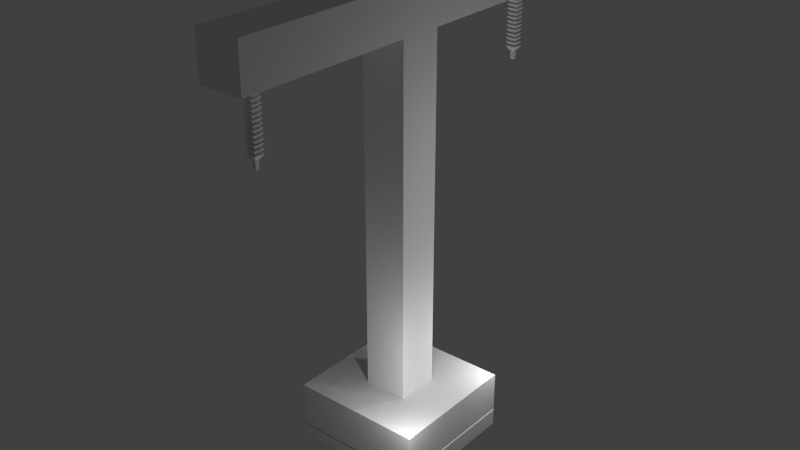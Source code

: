 # Source: CompleteTower.blend  (saved by Blender 2.78.0; exported with 4.5.12 LTS)
import bpy
from mathutils import Matrix  # noqa: F401  (used for matrix-valued properties, if any)

bpy.ops.wm.read_factory_settings(use_empty=True)
scene = bpy.context.scene
scene.name = 'Scene'

# ---- collections
col_collection_1 = bpy.data.collections.new('Collection 1'); scene.collection.children.link(col_collection_1)

# ---- materials (node trees are filled in below, after node groups)
mat_material = bpy.data.materials.new('Material')
mat_material.alpha_threshold = 0.0
mat_material.use_transparent_shadow = False
mat_material.roughness = 0.5
mat_material.line_color = (0.0, 0.0, 0.0, 1.0)
mat_material_003 = bpy.data.materials.new('Material.003')
mat_material_003.alpha_threshold = 0.0
mat_material_003.use_transparent_shadow = False
mat_material_003.roughness = 0.5
mat_material_006 = bpy.data.materials.new('Material.006')
mat_material_006.alpha_threshold = 0.0
mat_material_006.use_transparent_shadow = False
mat_material_006.roughness = 0.5
mat_material_002 = bpy.data.materials.new('Material.002')
mat_material_002.alpha_threshold = 0.0
mat_material_002.use_transparent_shadow = False
mat_material_002.roughness = 0.5
mat_material_001 = bpy.data.materials.new('Material.001')
mat_material_001.alpha_threshold = 0.0
mat_material_001.use_transparent_shadow = False
mat_material_001.roughness = 0.5

# ---- material node trees

# ---- world
world_world = bpy.data.worlds.new('World'); scene.world = world_world
world_world.color = (0.05088, 0.05088, 0.05088)
world_world.use_sun_shadow = False
world_world.sun_shadow_jitter_overblur = 0.0
world_world.cycles.sampling_method = 'NONE'
world_world.cycles.sample_map_resolution = 256

# ---- lights
light_lamp = bpy.data.lights.new('Lamp', 'POINT')
light_lamp.transmission_factor = 0.0
light_lamp.cutoff_distance = 30.0
light_lamp.energy = 100.0
light_lamp.shadow_buffer_clip_start = 1.001
light_lamp.shadow_soft_size = 0.1
light_lamp.shadow_maximum_resolution = 0.006
light_lamp.use_absolute_resolution = True
light_lamp.cycles.use_multiple_importance_sampling = False
light_point_002 = bpy.data.lights.new('Point.002', 'POINT')
light_point_002.transmission_factor = 0.0
light_point_002.energy = 100.0
light_point_002.shadow_buffer_clip_start = 0.5
light_point_002.shadow_soft_size = 0.1
light_point_002.shadow_maximum_resolution = 0.006
light_point_002.use_absolute_resolution = True
light_point_002.cycles.use_multiple_importance_sampling = False
light_point_001 = bpy.data.lights.new('Point.001', 'POINT')
light_point_001.transmission_factor = 0.0
light_point_001.energy = 100.0
light_point_001.shadow_buffer_clip_start = 0.5
light_point_001.shadow_soft_size = 0.1
light_point_001.shadow_maximum_resolution = 0.006
light_point_001.use_absolute_resolution = True
light_point_001.cycles.use_multiple_importance_sampling = False
light_point = bpy.data.lights.new('Point', 'POINT')
light_point.transmission_factor = 0.0
light_point.energy = 100.0
light_point.shadow_buffer_clip_start = 0.5
light_point.shadow_soft_size = 0.1
light_point.shadow_maximum_resolution = 0.006
light_point.use_absolute_resolution = True
light_point.cycles.use_multiple_importance_sampling = False

# ---- meshes
me_cube_033 = bpy.data.meshes.new('Cube.033')
me_cube_033.from_pydata([(0.5, 0.5, 0.0), (0.5, -0.5, 0.0), (-0.5, -0.5, 0.0), (-0.5, 0.5, 0.0), (0.5, 0.5, 1.0), (0.5, -0.5, 1.0), (-0.5, -0.5, 1.0), (-0.5, 0.5, 1.0)], [], [(0, 1, 2, 3), (4, 7, 6, 5), (0, 4, 5, 1), (1, 5, 6, 2), (2, 6, 7, 3), (4, 0, 3, 7)])
me_cube_033.materials.append(mat_material)
me_cube_033.use_remesh_preserve_volume = False
me_cube_033.use_remesh_preserve_attributes = False
me_cube_033.use_mirror_vertex_groups = False
me_cube_033.update()
me_cube_032 = bpy.data.meshes.new('Cube.032')
me_cube_032.from_pydata([(0.5, 0.5, 0.0), (0.5, -0.5, 0.0), (-0.5, -0.5, 0.0), (-0.5, 0.5, 0.0), (0.5, 0.5, 1.0), (0.5, -0.5, 1.0), (-0.5, -0.5, 1.0), (-0.5, 0.5, 1.0)], [], [(0, 1, 2, 3), (4, 7, 6, 5), (0, 4, 5, 1), (1, 5, 6, 2), (2, 6, 7, 3), (4, 0, 3, 7)])
me_cube_032.materials.append(mat_material)
me_cube_032.use_remesh_preserve_volume = False
me_cube_032.use_remesh_preserve_attributes = False
me_cube_032.use_mirror_vertex_groups = False
me_cube_032.update()
me_cube_031 = bpy.data.meshes.new('Cube.031')
me_cube_031.from_pydata([(0.5, 0.5, 0.0), (0.5, -0.5, 0.0), (-0.5, -0.5, 0.0), (-0.5, 0.5, 0.0), (0.5, 0.5, 1.0), (0.5, -0.5, 1.0), (-0.5, -0.5, 1.0), (-0.5, 0.5, 1.0)], [], [(0, 1, 2, 3), (4, 7, 6, 5), (0, 4, 5, 1), (1, 5, 6, 2), (2, 6, 7, 3), (4, 0, 3, 7)])
me_cube_031.materials.append(mat_material)
me_cube_031.use_remesh_preserve_volume = False
me_cube_031.use_remesh_preserve_attributes = False
me_cube_031.use_mirror_vertex_groups = False
me_cube_031.update()
me_cube_030 = bpy.data.meshes.new('Cube.030')
me_cube_030.from_pydata([(0.5, 0.5, 0.0), (0.5, -0.5, 0.0), (-0.5, -0.5, 0.0), (-0.5, 0.5, 0.0), (0.5, 0.5, 1.0), (0.5, -0.5, 1.0), (-0.5, -0.5, 1.0), (-0.5, 0.5, 1.0)], [], [(0, 1, 2, 3), (4, 7, 6, 5), (0, 4, 5, 1), (1, 5, 6, 2), (2, 6, 7, 3), (4, 0, 3, 7)])
me_cube_030.materials.append(mat_material)
me_cube_030.use_remesh_preserve_volume = False
me_cube_030.use_remesh_preserve_attributes = False
me_cube_030.use_mirror_vertex_groups = False
me_cube_030.update()
me_cube_029 = bpy.data.meshes.new('Cube.029')
me_cube_029.from_pydata([(0.5, 0.5, 0.0), (0.5, -0.5, 0.0), (-0.5, -0.5, 0.0), (-0.5, 0.5, 0.0), (0.5, 0.5, 1.0), (0.5, -0.5, 1.0), (-0.5, -0.5, 1.0), (-0.5, 0.5, 1.0)], [], [(0, 1, 2, 3), (4, 7, 6, 5), (0, 4, 5, 1), (1, 5, 6, 2), (2, 6, 7, 3), (4, 0, 3, 7)])
me_cube_029.materials.append(mat_material)
me_cube_029.use_remesh_preserve_volume = False
me_cube_029.use_remesh_preserve_attributes = False
me_cube_029.use_mirror_vertex_groups = False
me_cube_029.update()
me_cube_028 = bpy.data.meshes.new('Cube.028')
me_cube_028.from_pydata([(0.5, 0.5, 0.0), (0.5, -0.5, 0.0), (-0.5, -0.5, 0.0), (-0.5, 0.5, 0.0), (0.5, 0.5, 1.0), (0.5, -0.5, 1.0), (-0.5, -0.5, 1.0), (-0.5, 0.5, 1.0)], [], [(0, 1, 2, 3), (4, 7, 6, 5), (0, 4, 5, 1), (1, 5, 6, 2), (2, 6, 7, 3), (4, 0, 3, 7)])
me_cube_028.materials.append(mat_material)
me_cube_028.use_remesh_preserve_volume = False
me_cube_028.use_remesh_preserve_attributes = False
me_cube_028.use_mirror_vertex_groups = False
me_cube_028.update()
me_cube_027 = bpy.data.meshes.new('Cube.027')
me_cube_027.from_pydata([(0.5, 0.5, 0.0), (0.5, -0.5, 0.0), (-0.5, -0.5, 0.0), (-0.5, 0.5, 0.0), (0.5, 0.5, 1.0), (0.5, -0.5, 1.0), (-0.5, -0.5, 1.0), (-0.5, 0.5, 1.0)], [], [(0, 1, 2, 3), (4, 7, 6, 5), (0, 4, 5, 1), (1, 5, 6, 2), (2, 6, 7, 3), (4, 0, 3, 7)])
me_cube_027.materials.append(mat_material)
me_cube_027.use_remesh_preserve_volume = False
me_cube_027.use_remesh_preserve_attributes = False
me_cube_027.use_mirror_vertex_groups = False
me_cube_027.update()
me_cube_026 = bpy.data.meshes.new('Cube.026')
me_cube_026.from_pydata([(0.5, 0.5, 0.0), (0.5, -0.5, 0.0), (-0.5, -0.5, 0.0), (-0.5, 0.5, 0.0), (0.5, 0.5, 1.0), (0.5, -0.5, 1.0), (-0.5, -0.5, 1.0), (-0.5, 0.5, 1.0)], [], [(0, 1, 2, 3), (4, 7, 6, 5), (0, 4, 5, 1), (1, 5, 6, 2), (2, 6, 7, 3), (4, 0, 3, 7)])
me_cube_026.materials.append(mat_material)
me_cube_026.use_remesh_preserve_volume = False
me_cube_026.use_remesh_preserve_attributes = False
me_cube_026.use_mirror_vertex_groups = False
me_cube_026.update()
me_cube_025 = bpy.data.meshes.new('Cube.025')
me_cube_025.from_pydata([(-1.0, -1.0, -1.0), (-1.0, -1.0, 1.0), (-1.0, 1.0, -1.0), (-1.0, 1.0, 1.0), (1.0, -1.0, -1.0), (1.0, -1.0, 1.0), (1.0, 1.0, -1.0), (1.0, 1.0, 1.0)], [], [(0, 1, 3, 2), (2, 3, 7, 6), (6, 7, 5, 4), (4, 5, 1, 0), (2, 6, 4, 0), (7, 3, 1, 5)])
_uv = me_cube_025.uv_layers.new(name='UVMap')
_uv.uv.foreach_set('vector', [0.0, 0.0, 0.5, 0.0, 0.5, 0.5, 0.0, 0.5, 0.0, 0.0, 0.5, 0.0, 0.5, 0.5, 0.0, 0.5, 0.0, 0.0, 0.5, 0.0, 0.5, 0.5, 0.0, 0.5, 0.0, 0.0, 0.5, 0.0, 0.5, 0.5, 0.0, 0.5, 0.0, 0.0, 0.5, 0.0, 0.5, 0.5, 0.0, 0.5, 0.0, 0.0, 0.5, 0.0, 0.5, 0.5, 0.0, 0.5])
me_cube_025.materials.append(mat_material_003)
me_cube_025.use_remesh_preserve_volume = False
me_cube_025.use_remesh_preserve_attributes = False
me_cube_025.use_mirror_vertex_groups = False
me_cube_025.update()
me_cube_020 = bpy.data.meshes.new('Cube.020')
me_cube_020.from_pydata([(-1.0, -1.0, -1.1), (-0.5, -0.5, 1.1), (-1.0, 1.0, -1.1), (-0.5, 0.5, 1.1), (1.0, -1.0, -1.1), (0.5, -0.5, 1.1), (1.0, 1.0, -1.1), (0.5, 0.5, 1.1), (-0.5, -0.5, 1.1), (-0.5, 0.5, 1.1), (0.5, 0.5, 1.1), (0.5, -0.5, 1.1), (-1.0, -1.0, 1.035), (-0.5, -0.5, 3.235), (-1.0, 1.0, 1.035), (-0.5, 0.5, 3.235), (1.0, -1.0, 1.035), (0.5, -0.5, 3.235), (1.0, 1.0, 1.035), (0.5, 0.5, 3.235), (-0.5, -0.5, 3.235), (-0.5, 0.5, 3.235), (0.5, 0.5, 3.235), (0.5, -0.5, 3.235), (-1.0, -1.0, 3.155), (-0.5, -0.5, 5.355), (-1.0, 1.0, 3.155), (-0.5, 0.5, 5.355), (1.0, -1.0, 3.155), (0.5, -0.5, 5.355), (1.0, 1.0, 3.155), (0.5, 0.5, 5.355), (-0.5, -0.5, 5.355), (-0.5, 0.5, 5.355), (0.5, 0.5, 5.355), (0.5, -0.5, 5.355), (-1.0, -1.0, 5.345), (-0.5, -0.5, 7.545), (-1.0, 1.0, 5.345), (-0.5, 0.5, 7.545), (1.0, -1.0, 5.345), (0.5, -0.5, 7.545), (1.0, 1.0, 5.345), (0.5, 0.5, 7.545), (-0.5, -0.5, 7.545), (-0.5, 0.5, 7.545), (0.5, 0.5, 7.545), (0.5, -0.5, 7.545), (-1.0, -1.0, 7.395), (-0.5, -0.5, 9.595), (-1.0, 1.0, 7.395), (-0.5, 0.5, 9.595), (1.0, -1.0, 7.395), (0.5, -0.5, 9.595), (1.0, 1.0, 7.395), (0.5, 0.5, 9.595), (-0.5, -0.5, 9.595), (-0.5, 0.5, 9.595), (0.5, 0.5, 9.595), (0.5, -0.5, 9.595), (-1.0, -1.0, 9.374), (-0.5, -0.5, 11.57), (-1.0, 1.0, 9.374), (-0.5, 0.5, 11.57), (1.0, -1.0, 9.374), (0.5, -0.5, 11.57), (1.0, 1.0, 9.374), (0.5, 0.5, 11.57), (-0.5, -0.5, 11.57), (-0.5, 0.5, 11.57), (0.5, 0.5, 11.57), (0.5, -0.5, 11.57), (-1.0, -1.0, 11.49), (-0.5, -0.5, 13.69), (-1.0, 1.0, 11.49), (-0.5, 0.5, 13.69), (1.0, -1.0, 11.49), (0.5, -0.5, 13.69), (1.0, 1.0, 11.49), (0.5, 0.5, 13.69), (-0.5, -0.5, 13.69), (-0.5, 0.5, 13.69), (0.5, 0.5, 13.69), (0.5, -0.5, 13.69), (-1.0, -1.0, 13.47), (-0.5, -0.5, 15.67), (-1.0, 1.0, 13.47), (-0.5, 0.5, 15.67), (1.0, -1.0, 13.47), (0.5, -0.5, 15.67), (1.0, 1.0, 13.47), (0.5, 0.5, 15.67), (-0.5, -0.5, 15.67), (-0.5, 0.5, 15.67), (0.5, 0.5, 15.67), (0.5, -0.5, 15.67), (-1.0, -1.0, 15.59), (-0.5, -0.5, 17.79), (-1.0, 1.0, 15.59), (-0.5, 0.5, 17.79), (1.0, -1.0, 15.59), (0.5, -0.5, 17.79), (1.0, 1.0, 15.59), (0.5, 0.5, 17.79), (-0.5, -0.5, 17.79), (-0.5, 0.5, 17.79), (0.5, 0.5, 17.79), (0.5, -0.5, 17.79), (-1.0, -1.0, 17.5), (-0.5, -0.5, 19.7), (-1.0, 1.0, 17.5), (-0.5, 0.5, 19.7), (1.0, -1.0, 17.5), (0.5, -0.5, 19.7), (1.0, 1.0, 17.5), (0.5, 0.5, 19.7), (-0.5, -0.5, 19.7), (-0.5, 0.5, 19.7), (0.5, 0.5, 19.7), (0.5, -0.5, 19.7), (-1.0, -1.0, 19.62), (-0.5, -0.5, 21.82), (-1.0, 1.0, 19.62), (-0.5, 0.5, 21.82), (1.0, -1.0, 19.62), (0.5, -0.5, 21.82), (1.0, 1.0, 19.62), (0.5, 0.5, 21.82), (-0.5, -0.5, 21.82), (-0.5, 0.5, 21.82), (0.5, 0.5, 21.82), (0.5, -0.5, 21.82), (-1.0, -1.0, 21.81), (-0.5, -0.5, 24.01), (-1.0, 1.0, 21.81), (-0.5, 0.5, 24.01), (1.0, -1.0, 21.81), (0.5, -0.5, 24.01), (1.0, 1.0, 21.81), (0.5, 0.5, 24.01), (-0.5, -0.5, 24.01), (-0.5, 0.5, 24.01), (0.5, 0.5, 24.01), (0.5, -0.5, 24.01), (-1.0, -1.0, 23.79), (-0.5, -0.5, 25.99), (-1.0, 1.0, 23.79), (-0.5, 0.5, 25.99), (1.0, -1.0, 23.79), (0.5, -0.5, 25.99), (1.0, 1.0, 23.79), (0.5, 0.5, 25.99), (-0.5, -0.5, 25.99), (-0.5, 0.5, 25.99), (0.5, 0.5, 25.99), (0.5, -0.5, 25.99), (-1.0, -1.0, 25.91), (-0.5, -0.5, 28.11), (-1.0, 1.0, 25.91), (-0.5, 0.5, 28.11), (1.0, -1.0, 25.91), (0.5, -0.5, 28.11), (1.0, 1.0, 25.91), (0.5, 0.5, 28.11), (-0.5, -0.5, 28.11), (-0.5, 0.5, 28.11), (0.5, 0.5, 28.11), (0.5, -0.5, 28.11), (-1.0, -1.0, 28.03), (-0.5, -0.5, 30.23), (-1.0, 1.0, 28.03), (-0.5, 0.5, 30.23), (1.0, -1.0, 28.03), (0.5, -0.5, 30.23), (1.0, 1.0, 28.03), (0.5, 0.5, 30.23), (-0.5, -0.5, 30.23), (-0.5, 0.5, 30.23), (0.5, 0.5, 30.23), (0.5, -0.5, 30.23)], [], [(0, 1, 3, 2), (2, 3, 7, 6), (6, 7, 5, 4), (4, 5, 1, 0), (2, 6, 4, 0), (5, 7, 10, 11), (10, 9, 8, 11), (3, 1, 8, 9), (1, 5, 11, 8), (7, 3, 9, 10), (12, 13, 15, 14), (14, 15, 19, 18), (18, 19, 17, 16), (16, 17, 13, 12), (14, 18, 16, 12), (17, 19, 22, 23), (22, 21, 20, 23), (15, 13, 20, 21), (13, 17, 23, 20), (19, 15, 21, 22), (24, 25, 27, 26), (26, 27, 31, 30), (30, 31, 29, 28), (28, 29, 25, 24), (26, 30, 28, 24), (29, 31, 34, 35), (34, 33, 32, 35), (27, 25, 32, 33), (25, 29, 35, 32), (31, 27, 33, 34), (36, 37, 39, 38), (38, 39, 43, 42), (42, 43, 41, 40), (40, 41, 37, 36), (38, 42, 40, 36), (41, 43, 46, 47), (46, 45, 44, 47), (39, 37, 44, 45), (37, 41, 47, 44), (43, 39, 45, 46), (48, 49, 51, 50), (50, 51, 55, 54), (54, 55, 53, 52), (52, 53, 49, 48), (50, 54, 52, 48), (53, 55, 58, 59), (58, 57, 56, 59), (51, 49, 56, 57), (49, 53, 59, 56), (55, 51, 57, 58), (60, 61, 63, 62), (62, 63, 67, 66), (66, 67, 65, 64), (64, 65, 61, 60), (62, 66, 64, 60), (65, 67, 70, 71), (70, 69, 68, 71), (63, 61, 68, 69), (61, 65, 71, 68), (67, 63, 69, 70), (72, 73, 75, 74), (74, 75, 79, 78), (78, 79, 77, 76), (76, 77, 73, 72), (74, 78, 76, 72), (77, 79, 82, 83), (82, 81, 80, 83), (75, 73, 80, 81), (73, 77, 83, 80), (79, 75, 81, 82), (84, 85, 87, 86), (86, 87, 91, 90), (90, 91, 89, 88), (88, 89, 85, 84), (86, 90, 88, 84), (89, 91, 94, 95), (94, 93, 92, 95), (87, 85, 92, 93), (85, 89, 95, 92), (91, 87, 93, 94), (96, 97, 99, 98), (98, 99, 103, 102), (102, 103, 101, 100), (100, 101, 97, 96), (98, 102, 100, 96), (101, 103, 106, 107), (106, 105, 104, 107), (99, 97, 104, 105), (97, 101, 107, 104), (103, 99, 105, 106), (108, 109, 111, 110), (110, 111, 115, 114), (114, 115, 113, 112), (112, 113, 109, 108), (110, 114, 112, 108), (113, 115, 118, 119), (118, 117, 116, 119), (111, 109, 116, 117), (109, 113, 119, 116), (115, 111, 117, 118), (120, 121, 123, 122), (122, 123, 127, 126), (126, 127, 125, 124), (124, 125, 121, 120), (122, 126, 124, 120), (125, 127, 130, 131), (130, 129, 128, 131), (123, 121, 128, 129), (121, 125, 131, 128), (127, 123, 129, 130), (132, 133, 135, 134), (134, 135, 139, 138), (138, 139, 137, 136), (136, 137, 133, 132), (134, 138, 136, 132), (137, 139, 142, 143), (142, 141, 140, 143), (135, 133, 140, 141), (133, 137, 143, 140), (139, 135, 141, 142), (144, 145, 147, 146), (146, 147, 151, 150), (150, 151, 149, 148), (148, 149, 145, 144), (146, 150, 148, 144), (149, 151, 154, 155), (154, 153, 152, 155), (147, 145, 152, 153), (145, 149, 155, 152), (151, 147, 153, 154), (156, 157, 159, 158), (158, 159, 163, 162), (162, 163, 161, 160), (160, 161, 157, 156), (158, 162, 160, 156), (161, 163, 166, 167), (166, 165, 164, 167), (159, 157, 164, 165), (157, 161, 167, 164), (163, 159, 165, 166), (168, 169, 171, 170), (170, 171, 175, 174), (174, 175, 173, 172), (172, 173, 169, 168), (170, 174, 172, 168), (173, 175, 178, 179), (178, 177, 176, 179), (171, 169, 176, 177), (169, 173, 179, 176), (175, 171, 177, 178)])
_uv = me_cube_020.uv_layers.new(name='UVMap')
_uv.uv.foreach_set('vector', [0.5, 0.0, 1.0, 0.0, 1.0, 0.5, 0.5, 0.5, 0.5, 0.0, 1.0, 0.0, 1.0, 0.5, 0.5, 0.5, 0.5, 0.0, 1.0, 0.0, 1.0, 0.5, 0.5, 0.5, 0.5, 0.0, 1.0, 0.0, 1.0, 0.5, 0.5, 0.5, 0.5, 0.0, 1.0, 0.0, 1.0, 0.5, 0.5, 0.5, 0.5, 0.0, 1.0, 0.0, 1.0, 0.5, 0.5, 0.5, 0.5, 0.0, 1.0, 0.0, 1.0, 0.5, 0.5, 0.5, 0.5, 0.0, 1.0, 0.0, 1.0, 0.5, 0.5, 0.5, 0.5, 0.0, 1.0, 0.0, 1.0, 0.5, 0.5, 0.5, 0.5, 0.0, 1.0, 0.0, 1.0, 0.5, 0.5, 0.5, 0.5, 0.0, 1.0, 0.0, 1.0, 0.5, 0.5, 0.5, 0.5, 0.0, 1.0, 0.0, 1.0, 0.5, 0.5, 0.5, 0.5, 0.0, 1.0, 0.0, 1.0, 0.5, 0.5, 0.5, 0.5, 0.0, 1.0, 0.0, 1.0, 0.5, 0.5, 0.5, 0.5, 0.0, 1.0, 0.0, 1.0, 0.5, 0.5, 0.5, 0.5, 0.0, 1.0, 0.0, 1.0, 0.5, 0.5, 0.5, 0.5, 0.0, 1.0, 0.0, 1.0, 0.5, 0.5, 0.5, 0.5, 0.0, 1.0, 0.0, 1.0, 0.5, 0.5, 0.5, 0.5, 0.0, 1.0, 0.0, 1.0, 0.5, 0.5, 0.5, 0.5, 0.0, 1.0, 0.0, 1.0, 0.5, 0.5, 0.5, 0.5, 0.0, 1.0, 0.0, 1.0, 0.5, 0.5, 0.5, 0.5, 0.0, 1.0, 0.0, 1.0, 0.5, 0.5, 0.5, 0.5, 0.0, 1.0, 0.0, 1.0, 0.5, 0.5, 0.5, 0.5, 0.0, 1.0, 0.0, 1.0, 0.5, 0.5, 0.5, 0.5, 0.0, 1.0, 0.0, 1.0, 0.5, 0.5, 0.5, 0.5, 0.0, 1.0, 0.0, 1.0, 0.5, 0.5, 0.5, 0.5, 0.0, 1.0, 0.0, 1.0, 0.5, 0.5, 0.5, 0.5, 0.0, 1.0, 0.0, 1.0, 0.5, 0.5, 0.5, 0.5, 0.0, 1.0, 0.0, 1.0, 0.5, 0.5, 0.5, 0.5, 0.0, 1.0, 0.0, 1.0, 0.5, 0.5, 0.5, 0.5, 0.0, 1.0, 0.0, 1.0, 0.5, 0.5, 0.5, 0.5, 0.0, 1.0, 0.0, 1.0, 0.5, 0.5, 0.5, 0.5, 0.0, 1.0, 0.0, 1.0, 0.5, 0.5, 0.5, 0.5, 0.0, 1.0, 0.0, 1.0, 0.5, 0.5, 0.5, 0.5, 0.0, 1.0, 0.0, 1.0, 0.5, 0.5, 0.5, 0.5, 0.0, 1.0, 0.0, 1.0, 0.5, 0.5, 0.5, 0.5, 0.0, 1.0, 0.0, 1.0, 0.5, 0.5, 0.5, 0.5, 0.0, 1.0, 0.0, 1.0, 0.5, 0.5, 0.5, 0.5, 0.0, 1.0, 0.0, 1.0, 0.5, 0.5, 0.5, 0.5, 0.0, 1.0, 0.0, 1.0, 0.5, 0.5, 0.5, 0.5, 0.0, 1.0, 0.0, 1.0, 0.5, 0.5, 0.5, 0.5, 0.0, 1.0, 0.0, 1.0, 0.5, 0.5, 0.5, 0.5, 0.0, 1.0, 0.0, 1.0, 0.5, 0.5, 0.5, 0.5, 0.0, 1.0, 0.0, 1.0, 0.5, 0.5, 0.5, 0.5, 0.0, 1.0, 0.0, 1.0, 0.5, 0.5, 0.5, 0.5, 0.0, 1.0, 0.0, 1.0, 0.5, 0.5, 0.5, 0.5, 0.0, 1.0, 0.0, 1.0, 0.5, 0.5, 0.5, 0.5, 0.0, 1.0, 0.0, 1.0, 0.5, 0.5, 0.5, 0.5, 0.0, 1.0, 0.0, 1.0, 0.5, 0.5, 0.5, 0.5, 0.0, 1.0, 0.0, 1.0, 0.5, 0.5, 0.5, 0.5, 0.0, 1.0, 0.0, 1.0, 0.5, 0.5, 0.5, 0.5, 0.0, 1.0, 0.0, 1.0, 0.5, 0.5, 0.5, 0.5, 0.0, 1.0, 0.0, 1.0, 0.5, 0.5, 0.5, 0.5, 0.0, 1.0, 0.0, 1.0, 0.5, 0.5, 0.5, 0.5, 0.0, 1.0, 0.0, 1.0, 0.5, 0.5, 0.5, 0.5, 0.0, 1.0, 0.0, 1.0, 0.5, 0.5, 0.5, 0.5, 0.0, 1.0, 0.0, 1.0, 0.5, 0.5, 0.5, 0.5, 0.0, 1.0, 0.0, 1.0, 0.5, 0.5, 0.5, 0.5, 0.0, 1.0, 0.0, 1.0, 0.5, 0.5, 0.5, 0.5, 0.0, 1.0, 0.0, 1.0, 0.5, 0.5, 0.5, 0.5, 0.0, 1.0, 0.0, 1.0, 0.5, 0.5, 0.5, 0.5, 0.0, 1.0, 0.0, 1.0, 0.5, 0.5, 0.5, 0.5, 0.0, 1.0, 0.0, 1.0, 0.5, 0.5, 0.5, 0.5, 0.0, 1.0, 0.0, 1.0, 0.5, 0.5, 0.5, 0.5, 0.0, 1.0, 0.0, 1.0, 0.5, 0.5, 0.5, 0.5, 0.0, 1.0, 0.0, 1.0, 0.5, 0.5, 0.5, 0.5, 0.0, 1.0, 0.0, 1.0, 0.5, 0.5, 0.5, 0.5, 0.0, 1.0, 0.0, 1.0, 0.5, 0.5, 0.5, 0.5, 0.0, 1.0, 0.0, 1.0, 0.5, 0.5, 0.5, 0.5, 0.0, 1.0, 0.0, 1.0, 0.5, 0.5, 0.5, 0.5, 0.0, 1.0, 0.0, 1.0, 0.5, 0.5, 0.5, 0.5, 0.0, 1.0, 0.0, 1.0, 0.5, 0.5, 0.5, 0.5, 0.0, 1.0, 0.0, 1.0, 0.5, 0.5, 0.5, 0.5, 0.0, 1.0, 0.0, 1.0, 0.5, 0.5, 0.5, 0.5, 0.0, 1.0, 0.0, 1.0, 0.5, 0.5, 0.5, 0.5, 0.0, 1.0, 0.0, 1.0, 0.5, 0.5, 0.5, 0.5, 0.0, 1.0, 0.0, 1.0, 0.5, 0.5, 0.5, 0.5, 0.0, 1.0, 0.0, 1.0, 0.5, 0.5, 0.5, 0.5, 0.0, 1.0, 0.0, 1.0, 0.5, 0.5, 0.5, 0.5, 0.0, 1.0, 0.0, 1.0, 0.5, 0.5, 0.5, 0.5, 0.0, 1.0, 0.0, 1.0, 0.5, 0.5, 0.5, 0.5, 0.0, 1.0, 0.0, 1.0, 0.5, 0.5, 0.5, 0.5, 0.0, 1.0, 0.0, 1.0, 0.5, 0.5, 0.5, 0.5, 0.0, 1.0, 0.0, 1.0, 0.5, 0.5, 0.5, 0.5, 0.0, 1.0, 0.0, 1.0, 0.5, 0.5, 0.5, 0.5, 0.0, 1.0, 0.0, 1.0, 0.5, 0.5, 0.5, 0.5, 0.0, 1.0, 0.0, 1.0, 0.5, 0.5, 0.5, 0.5, 0.0, 1.0, 0.0, 1.0, 0.5, 0.5, 0.5, 0.5, 0.0, 1.0, 0.0, 1.0, 0.5, 0.5, 0.5, 0.5, 0.0, 1.0, 0.0, 1.0, 0.5, 0.5, 0.5, 0.5, 0.0, 1.0, 0.0, 1.0, 0.5, 0.5, 0.5, 0.5, 0.0, 1.0, 0.0, 1.0, 0.5, 0.5, 0.5, 0.5, 0.0, 1.0, 0.0, 1.0, 0.5, 0.5, 0.5, 0.5, 0.0, 1.0, 0.0, 1.0, 0.5, 0.5, 0.5, 0.5, 0.0, 1.0, 0.0, 1.0, 0.5, 0.5, 0.5, 0.5, 0.0, 1.0, 0.0, 1.0, 0.5, 0.5, 0.5, 0.5, 0.0, 1.0, 0.0, 1.0, 0.5, 0.5, 0.5, 0.5, 0.0, 1.0, 0.0, 1.0, 0.5, 0.5, 0.5, 0.5, 0.0, 1.0, 0.0, 1.0, 0.5, 0.5, 0.5, 0.5, 0.0, 1.0, 0.0, 1.0, 0.5, 0.5, 0.5, 0.5, 0.0, 1.0, 0.0, 1.0, 0.5, 0.5, 0.5, 0.5, 0.0, 1.0, 0.0, 1.0, 0.5, 0.5, 0.5, 0.5, 0.0, 1.0, 0.0, 1.0, 0.5, 0.5, 0.5, 0.5, 0.0, 1.0, 0.0, 1.0, 0.5, 0.5, 0.5, 0.5, 0.0, 1.0, 0.0, 1.0, 0.5, 0.5, 0.5, 0.5, 0.0, 1.0, 0.0, 1.0, 0.5, 0.5, 0.5, 0.5, 0.0, 1.0, 0.0, 1.0, 0.5, 0.5, 0.5, 0.5, 0.0, 1.0, 0.0, 1.0, 0.5, 0.5, 0.5, 0.5, 0.0, 1.0, 0.0, 1.0, 0.5, 0.5, 0.5, 0.5, 0.0, 1.0, 0.0, 1.0, 0.5, 0.5, 0.5, 0.5, 0.0, 1.0, 0.0, 1.0, 0.5, 0.5, 0.5, 0.5, 0.0, 1.0, 0.0, 1.0, 0.5, 0.5, 0.5, 0.5, 0.0, 1.0, 0.0, 1.0, 0.5, 0.5, 0.5, 0.5, 0.0, 1.0, 0.0, 1.0, 0.5, 0.5, 0.5, 0.5, 0.0, 1.0, 0.0, 1.0, 0.5, 0.5, 0.5, 0.5, 0.0, 1.0, 0.0, 1.0, 0.5, 0.5, 0.5, 0.5, 0.0, 1.0, 0.0, 1.0, 0.5, 0.5, 0.5, 0.5, 0.0, 1.0, 0.0, 1.0, 0.5, 0.5, 0.5, 0.5, 0.0, 1.0, 0.0, 1.0, 0.5, 0.5, 0.5, 0.5, 0.0, 1.0, 0.0, 1.0, 0.5, 0.5, 0.5, 0.5, 0.0, 1.0, 0.0, 1.0, 0.5, 0.5, 0.5, 0.5, 0.0, 1.0, 0.0, 1.0, 0.5, 0.5, 0.5, 0.5, 0.0, 1.0, 0.0, 1.0, 0.5, 0.5, 0.5, 0.5, 0.0, 1.0, 0.0, 1.0, 0.5, 0.5, 0.5, 0.5, 0.0, 1.0, 0.0, 1.0, 0.5, 0.5, 0.5, 0.5, 0.0, 1.0, 0.0, 1.0, 0.5, 0.5, 0.5, 0.5, 0.0, 1.0, 0.0, 1.0, 0.5, 0.5, 0.5, 0.5, 0.0, 1.0, 0.0, 1.0, 0.5, 0.5, 0.5, 0.5, 0.0, 1.0, 0.0, 1.0, 0.5, 0.5, 0.5, 0.5, 0.0, 1.0, 0.0, 1.0, 0.5, 0.5, 0.5, 0.5, 0.0, 1.0, 0.0, 1.0, 0.5, 0.5, 0.5, 0.5, 0.0, 1.0, 0.0, 1.0, 0.5, 0.5, 0.5, 0.5, 0.0, 1.0, 0.0, 1.0, 0.5, 0.5, 0.5, 0.5, 0.0, 1.0, 0.0, 1.0, 0.5, 0.5, 0.5, 0.5, 0.0, 1.0, 0.0, 1.0, 0.5, 0.5, 0.5, 0.5, 0.0, 1.0, 0.0, 1.0, 0.5, 0.5, 0.5, 0.5, 0.0, 1.0, 0.0, 1.0, 0.5, 0.5, 0.5, 0.5, 0.0, 1.0, 0.0, 1.0, 0.5, 0.5, 0.5, 0.5, 0.0, 1.0, 0.0, 1.0, 0.5, 0.5, 0.5, 0.5, 0.0, 1.0, 0.0, 1.0, 0.5, 0.5, 0.5, 0.5, 0.0, 1.0, 0.0, 1.0, 0.5, 0.5, 0.5, 0.5, 0.0, 1.0, 0.0, 1.0, 0.5, 0.5, 0.5, 0.5, 0.0, 1.0, 0.0, 1.0, 0.5, 0.5, 0.5, 0.5, 0.0, 1.0, 0.0, 1.0, 0.5, 0.5, 0.5, 0.5, 0.0, 1.0, 0.0, 1.0, 0.5, 0.5, 0.5, 0.5, 0.0, 1.0, 0.0, 1.0, 0.5, 0.5, 0.5, 0.5, 0.0, 1.0, 0.0, 1.0, 0.5, 0.5, 0.5, 0.5, 0.0, 1.0, 0.0, 1.0, 0.5, 0.5, 0.5, 0.5, 0.0, 1.0, 0.0, 1.0, 0.5, 0.5, 0.5, 0.5, 0.0, 1.0, 0.0, 1.0, 0.5, 0.5, 0.5])
me_cube_020.materials.append(mat_material_006)
me_cube_020.use_remesh_preserve_volume = False
me_cube_020.use_remesh_preserve_attributes = False
me_cube_020.use_mirror_vertex_groups = False
me_cube_020.update()
me_cube_024 = bpy.data.meshes.new('Cube.024')
me_cube_024.from_pydata([(-1.0, -1.0, -1.1), (-0.5, -0.5, 1.1), (-1.0, 1.0, -1.1), (-0.5, 0.5, 1.1), (1.0, -1.0, -1.1), (0.5, -0.5, 1.1), (1.0, 1.0, -1.1), (0.5, 0.5, 1.1), (-0.5, -0.5, 1.1), (-0.5, 0.5, 1.1), (0.5, 0.5, 1.1), (0.5, -0.5, 1.1), (-1.0, -1.0, 1.035), (-0.5, -0.5, 3.235), (-1.0, 1.0, 1.035), (-0.5, 0.5, 3.235), (1.0, -1.0, 1.035), (0.5, -0.5, 3.235), (1.0, 1.0, 1.035), (0.5, 0.5, 3.235), (-0.5, -0.5, 3.235), (-0.5, 0.5, 3.235), (0.5, 0.5, 3.235), (0.5, -0.5, 3.235), (-1.0, -1.0, 3.155), (-0.5, -0.5, 5.355), (-1.0, 1.0, 3.155), (-0.5, 0.5, 5.355), (1.0, -1.0, 3.155), (0.5, -0.5, 5.355), (1.0, 1.0, 3.155), (0.5, 0.5, 5.355), (-0.5, -0.5, 5.355), (-0.5, 0.5, 5.355), (0.5, 0.5, 5.355), (0.5, -0.5, 5.355), (-1.0, -1.0, 5.345), (-0.5, -0.5, 7.545), (-1.0, 1.0, 5.345), (-0.5, 0.5, 7.545), (1.0, -1.0, 5.345), (0.5, -0.5, 7.545), (1.0, 1.0, 5.345), (0.5, 0.5, 7.545), (-0.5, -0.5, 7.545), (-0.5, 0.5, 7.545), (0.5, 0.5, 7.545), (0.5, -0.5, 7.545), (-1.0, -1.0, 7.395), (-0.5, -0.5, 9.595), (-1.0, 1.0, 7.395), (-0.5, 0.5, 9.595), (1.0, -1.0, 7.395), (0.5, -0.5, 9.595), (1.0, 1.0, 7.395), (0.5, 0.5, 9.595), (-0.5, -0.5, 9.595), (-0.5, 0.5, 9.595), (0.5, 0.5, 9.595), (0.5, -0.5, 9.595), (-1.0, -1.0, 9.374), (-0.5, -0.5, 11.57), (-1.0, 1.0, 9.374), (-0.5, 0.5, 11.57), (1.0, -1.0, 9.374), (0.5, -0.5, 11.57), (1.0, 1.0, 9.374), (0.5, 0.5, 11.57), (-0.5, -0.5, 11.57), (-0.5, 0.5, 11.57), (0.5, 0.5, 11.57), (0.5, -0.5, 11.57), (-1.0, -1.0, 11.49), (-0.5, -0.5, 13.69), (-1.0, 1.0, 11.49), (-0.5, 0.5, 13.69), (1.0, -1.0, 11.49), (0.5, -0.5, 13.69), (1.0, 1.0, 11.49), (0.5, 0.5, 13.69), (-0.5, -0.5, 13.69), (-0.5, 0.5, 13.69), (0.5, 0.5, 13.69), (0.5, -0.5, 13.69), (-1.0, -1.0, 13.47), (-0.5, -0.5, 15.67), (-1.0, 1.0, 13.47), (-0.5, 0.5, 15.67), (1.0, -1.0, 13.47), (0.5, -0.5, 15.67), (1.0, 1.0, 13.47), (0.5, 0.5, 15.67), (-0.5, -0.5, 15.67), (-0.5, 0.5, 15.67), (0.5, 0.5, 15.67), (0.5, -0.5, 15.67), (-1.0, -1.0, 15.59), (-0.5, -0.5, 17.79), (-1.0, 1.0, 15.59), (-0.5, 0.5, 17.79), (1.0, -1.0, 15.59), (0.5, -0.5, 17.79), (1.0, 1.0, 15.59), (0.5, 0.5, 17.79), (-0.5, -0.5, 17.79), (-0.5, 0.5, 17.79), (0.5, 0.5, 17.79), (0.5, -0.5, 17.79), (-1.0, -1.0, 17.5), (-0.5, -0.5, 19.7), (-1.0, 1.0, 17.5), (-0.5, 0.5, 19.7), (1.0, -1.0, 17.5), (0.5, -0.5, 19.7), (1.0, 1.0, 17.5), (0.5, 0.5, 19.7), (-0.5, -0.5, 19.7), (-0.5, 0.5, 19.7), (0.5, 0.5, 19.7), (0.5, -0.5, 19.7), (-1.0, -1.0, 19.62), (-0.5, -0.5, 21.82), (-1.0, 1.0, 19.62), (-0.5, 0.5, 21.82), (1.0, -1.0, 19.62), (0.5, -0.5, 21.82), (1.0, 1.0, 19.62), (0.5, 0.5, 21.82), (-0.5, -0.5, 21.82), (-0.5, 0.5, 21.82), (0.5, 0.5, 21.82), (0.5, -0.5, 21.82), (-1.0, -1.0, 21.81), (-0.5, -0.5, 24.01), (-1.0, 1.0, 21.81), (-0.5, 0.5, 24.01), (1.0, -1.0, 21.81), (0.5, -0.5, 24.01), (1.0, 1.0, 21.81), (0.5, 0.5, 24.01), (-0.5, -0.5, 24.01), (-0.5, 0.5, 24.01), (0.5, 0.5, 24.01), (0.5, -0.5, 24.01), (-1.0, -1.0, 23.79), (-0.5, -0.5, 25.99), (-1.0, 1.0, 23.79), (-0.5, 0.5, 25.99), (1.0, -1.0, 23.79), (0.5, -0.5, 25.99), (1.0, 1.0, 23.79), (0.5, 0.5, 25.99), (-0.5, -0.5, 25.99), (-0.5, 0.5, 25.99), (0.5, 0.5, 25.99), (0.5, -0.5, 25.99), (-1.0, -1.0, 25.91), (-0.5, -0.5, 28.11), (-1.0, 1.0, 25.91), (-0.5, 0.5, 28.11), (1.0, -1.0, 25.91), (0.5, -0.5, 28.11), (1.0, 1.0, 25.91), (0.5, 0.5, 28.11), (-0.5, -0.5, 28.11), (-0.5, 0.5, 28.11), (0.5, 0.5, 28.11), (0.5, -0.5, 28.11), (-1.0, -1.0, 28.03), (-0.5, -0.5, 30.23), (-1.0, 1.0, 28.03), (-0.5, 0.5, 30.23), (1.0, -1.0, 28.03), (0.5, -0.5, 30.23), (1.0, 1.0, 28.03), (0.5, 0.5, 30.23), (-0.5, -0.5, 30.23), (-0.5, 0.5, 30.23), (0.5, 0.5, 30.23), (0.5, -0.5, 30.23)], [], [(0, 1, 3, 2), (2, 3, 7, 6), (6, 7, 5, 4), (4, 5, 1, 0), (2, 6, 4, 0), (5, 7, 10, 11), (10, 9, 8, 11), (3, 1, 8, 9), (1, 5, 11, 8), (7, 3, 9, 10), (12, 13, 15, 14), (14, 15, 19, 18), (18, 19, 17, 16), (16, 17, 13, 12), (14, 18, 16, 12), (17, 19, 22, 23), (22, 21, 20, 23), (15, 13, 20, 21), (13, 17, 23, 20), (19, 15, 21, 22), (24, 25, 27, 26), (26, 27, 31, 30), (30, 31, 29, 28), (28, 29, 25, 24), (26, 30, 28, 24), (29, 31, 34, 35), (34, 33, 32, 35), (27, 25, 32, 33), (25, 29, 35, 32), (31, 27, 33, 34), (36, 37, 39, 38), (38, 39, 43, 42), (42, 43, 41, 40), (40, 41, 37, 36), (38, 42, 40, 36), (41, 43, 46, 47), (46, 45, 44, 47), (39, 37, 44, 45), (37, 41, 47, 44), (43, 39, 45, 46), (48, 49, 51, 50), (50, 51, 55, 54), (54, 55, 53, 52), (52, 53, 49, 48), (50, 54, 52, 48), (53, 55, 58, 59), (58, 57, 56, 59), (51, 49, 56, 57), (49, 53, 59, 56), (55, 51, 57, 58), (60, 61, 63, 62), (62, 63, 67, 66), (66, 67, 65, 64), (64, 65, 61, 60), (62, 66, 64, 60), (65, 67, 70, 71), (70, 69, 68, 71), (63, 61, 68, 69), (61, 65, 71, 68), (67, 63, 69, 70), (72, 73, 75, 74), (74, 75, 79, 78), (78, 79, 77, 76), (76, 77, 73, 72), (74, 78, 76, 72), (77, 79, 82, 83), (82, 81, 80, 83), (75, 73, 80, 81), (73, 77, 83, 80), (79, 75, 81, 82), (84, 85, 87, 86), (86, 87, 91, 90), (90, 91, 89, 88), (88, 89, 85, 84), (86, 90, 88, 84), (89, 91, 94, 95), (94, 93, 92, 95), (87, 85, 92, 93), (85, 89, 95, 92), (91, 87, 93, 94), (96, 97, 99, 98), (98, 99, 103, 102), (102, 103, 101, 100), (100, 101, 97, 96), (98, 102, 100, 96), (101, 103, 106, 107), (106, 105, 104, 107), (99, 97, 104, 105), (97, 101, 107, 104), (103, 99, 105, 106), (108, 109, 111, 110), (110, 111, 115, 114), (114, 115, 113, 112), (112, 113, 109, 108), (110, 114, 112, 108), (113, 115, 118, 119), (118, 117, 116, 119), (111, 109, 116, 117), (109, 113, 119, 116), (115, 111, 117, 118), (120, 121, 123, 122), (122, 123, 127, 126), (126, 127, 125, 124), (124, 125, 121, 120), (122, 126, 124, 120), (125, 127, 130, 131), (130, 129, 128, 131), (123, 121, 128, 129), (121, 125, 131, 128), (127, 123, 129, 130), (132, 133, 135, 134), (134, 135, 139, 138), (138, 139, 137, 136), (136, 137, 133, 132), (134, 138, 136, 132), (137, 139, 142, 143), (142, 141, 140, 143), (135, 133, 140, 141), (133, 137, 143, 140), (139, 135, 141, 142), (144, 145, 147, 146), (146, 147, 151, 150), (150, 151, 149, 148), (148, 149, 145, 144), (146, 150, 148, 144), (149, 151, 154, 155), (154, 153, 152, 155), (147, 145, 152, 153), (145, 149, 155, 152), (151, 147, 153, 154), (156, 157, 159, 158), (158, 159, 163, 162), (162, 163, 161, 160), (160, 161, 157, 156), (158, 162, 160, 156), (161, 163, 166, 167), (166, 165, 164, 167), (159, 157, 164, 165), (157, 161, 167, 164), (163, 159, 165, 166), (168, 169, 171, 170), (170, 171, 175, 174), (174, 175, 173, 172), (172, 173, 169, 168), (170, 174, 172, 168), (173, 175, 178, 179), (178, 177, 176, 179), (171, 169, 176, 177), (169, 173, 179, 176), (175, 171, 177, 178)])
_uv = me_cube_024.uv_layers.new(name='UVMap')
_uv.uv.foreach_set('vector', [0.5, 0.0, 1.0, 0.0, 1.0, 0.5, 0.5, 0.5, 0.5, 0.0, 1.0, 0.0, 1.0, 0.5, 0.5, 0.5, 0.5, 0.0, 1.0, 0.0, 1.0, 0.5, 0.5, 0.5, 0.5, 0.0, 1.0, 0.0, 1.0, 0.5, 0.5, 0.5, 0.5, 0.0, 1.0, 0.0, 1.0, 0.5, 0.5, 0.5, 0.5, 0.0, 1.0, 0.0, 1.0, 0.5, 0.5, 0.5, 0.5, 0.0, 1.0, 0.0, 1.0, 0.5, 0.5, 0.5, 0.5, 0.0, 1.0, 0.0, 1.0, 0.5, 0.5, 0.5, 0.5, 0.0, 1.0, 0.0, 1.0, 0.5, 0.5, 0.5, 0.5, 0.0, 1.0, 0.0, 1.0, 0.5, 0.5, 0.5, 0.5, 0.0, 1.0, 0.0, 1.0, 0.5, 0.5, 0.5, 0.5, 0.0, 1.0, 0.0, 1.0, 0.5, 0.5, 0.5, 0.5, 0.0, 1.0, 0.0, 1.0, 0.5, 0.5, 0.5, 0.5, 0.0, 1.0, 0.0, 1.0, 0.5, 0.5, 0.5, 0.5, 0.0, 1.0, 0.0, 1.0, 0.5, 0.5, 0.5, 0.5, 0.0, 1.0, 0.0, 1.0, 0.5, 0.5, 0.5, 0.5, 0.0, 1.0, 0.0, 1.0, 0.5, 0.5, 0.5, 0.5, 0.0, 1.0, 0.0, 1.0, 0.5, 0.5, 0.5, 0.5, 0.0, 1.0, 0.0, 1.0, 0.5, 0.5, 0.5, 0.5, 0.0, 1.0, 0.0, 1.0, 0.5, 0.5, 0.5, 0.5, 0.0, 1.0, 0.0, 1.0, 0.5, 0.5, 0.5, 0.5, 0.0, 1.0, 0.0, 1.0, 0.5, 0.5, 0.5, 0.5, 0.0, 1.0, 0.0, 1.0, 0.5, 0.5, 0.5, 0.5, 0.0, 1.0, 0.0, 1.0, 0.5, 0.5, 0.5, 0.5, 0.0, 1.0, 0.0, 1.0, 0.5, 0.5, 0.5, 0.5, 0.0, 1.0, 0.0, 1.0, 0.5, 0.5, 0.5, 0.5, 0.0, 1.0, 0.0, 1.0, 0.5, 0.5, 0.5, 0.5, 0.0, 1.0, 0.0, 1.0, 0.5, 0.5, 0.5, 0.5, 0.0, 1.0, 0.0, 1.0, 0.5, 0.5, 0.5, 0.5, 0.0, 1.0, 0.0, 1.0, 0.5, 0.5, 0.5, 0.5, 0.0, 1.0, 0.0, 1.0, 0.5, 0.5, 0.5, 0.5, 0.0, 1.0, 0.0, 1.0, 0.5, 0.5, 0.5, 0.5, 0.0, 1.0, 0.0, 1.0, 0.5, 0.5, 0.5, 0.5, 0.0, 1.0, 0.0, 1.0, 0.5, 0.5, 0.5, 0.5, 0.0, 1.0, 0.0, 1.0, 0.5, 0.5, 0.5, 0.5, 0.0, 1.0, 0.0, 1.0, 0.5, 0.5, 0.5, 0.5, 0.0, 1.0, 0.0, 1.0, 0.5, 0.5, 0.5, 0.5, 0.0, 1.0, 0.0, 1.0, 0.5, 0.5, 0.5, 0.5, 0.0, 1.0, 0.0, 1.0, 0.5, 0.5, 0.5, 0.5, 0.0, 1.0, 0.0, 1.0, 0.5, 0.5, 0.5, 0.5, 0.0, 1.0, 0.0, 1.0, 0.5, 0.5, 0.5, 0.5, 0.0, 1.0, 0.0, 1.0, 0.5, 0.5, 0.5, 0.5, 0.0, 1.0, 0.0, 1.0, 0.5, 0.5, 0.5, 0.5, 0.0, 1.0, 0.0, 1.0, 0.5, 0.5, 0.5, 0.5, 0.0, 1.0, 0.0, 1.0, 0.5, 0.5, 0.5, 0.5, 0.0, 1.0, 0.0, 1.0, 0.5, 0.5, 0.5, 0.5, 0.0, 1.0, 0.0, 1.0, 0.5, 0.5, 0.5, 0.5, 0.0, 1.0, 0.0, 1.0, 0.5, 0.5, 0.5, 0.5, 0.0, 1.0, 0.0, 1.0, 0.5, 0.5, 0.5, 0.5, 0.0, 1.0, 0.0, 1.0, 0.5, 0.5, 0.5, 0.5, 0.0, 1.0, 0.0, 1.0, 0.5, 0.5, 0.5, 0.5, 0.0, 1.0, 0.0, 1.0, 0.5, 0.5, 0.5, 0.5, 0.0, 1.0, 0.0, 1.0, 0.5, 0.5, 0.5, 0.5, 0.0, 1.0, 0.0, 1.0, 0.5, 0.5, 0.5, 0.5, 0.0, 1.0, 0.0, 1.0, 0.5, 0.5, 0.5, 0.5, 0.0, 1.0, 0.0, 1.0, 0.5, 0.5, 0.5, 0.5, 0.0, 1.0, 0.0, 1.0, 0.5, 0.5, 0.5, 0.5, 0.0, 1.0, 0.0, 1.0, 0.5, 0.5, 0.5, 0.5, 0.0, 1.0, 0.0, 1.0, 0.5, 0.5, 0.5, 0.5, 0.0, 1.0, 0.0, 1.0, 0.5, 0.5, 0.5, 0.5, 0.0, 1.0, 0.0, 1.0, 0.5, 0.5, 0.5, 0.5, 0.0, 1.0, 0.0, 1.0, 0.5, 0.5, 0.5, 0.5, 0.0, 1.0, 0.0, 1.0, 0.5, 0.5, 0.5, 0.5, 0.0, 1.0, 0.0, 1.0, 0.5, 0.5, 0.5, 0.5, 0.0, 1.0, 0.0, 1.0, 0.5, 0.5, 0.5, 0.5, 0.0, 1.0, 0.0, 1.0, 0.5, 0.5, 0.5, 0.5, 0.0, 1.0, 0.0, 1.0, 0.5, 0.5, 0.5, 0.5, 0.0, 1.0, 0.0, 1.0, 0.5, 0.5, 0.5, 0.5, 0.0, 1.0, 0.0, 1.0, 0.5, 0.5, 0.5, 0.5, 0.0, 1.0, 0.0, 1.0, 0.5, 0.5, 0.5, 0.5, 0.0, 1.0, 0.0, 1.0, 0.5, 0.5, 0.5, 0.5, 0.0, 1.0, 0.0, 1.0, 0.5, 0.5, 0.5, 0.5, 0.0, 1.0, 0.0, 1.0, 0.5, 0.5, 0.5, 0.5, 0.0, 1.0, 0.0, 1.0, 0.5, 0.5, 0.5, 0.5, 0.0, 1.0, 0.0, 1.0, 0.5, 0.5, 0.5, 0.5, 0.0, 1.0, 0.0, 1.0, 0.5, 0.5, 0.5, 0.5, 0.0, 1.0, 0.0, 1.0, 0.5, 0.5, 0.5, 0.5, 0.0, 1.0, 0.0, 1.0, 0.5, 0.5, 0.5, 0.5, 0.0, 1.0, 0.0, 1.0, 0.5, 0.5, 0.5, 0.5, 0.0, 1.0, 0.0, 1.0, 0.5, 0.5, 0.5, 0.5, 0.0, 1.0, 0.0, 1.0, 0.5, 0.5, 0.5, 0.5, 0.0, 1.0, 0.0, 1.0, 0.5, 0.5, 0.5, 0.5, 0.0, 1.0, 0.0, 1.0, 0.5, 0.5, 0.5, 0.5, 0.0, 1.0, 0.0, 1.0, 0.5, 0.5, 0.5, 0.5, 0.0, 1.0, 0.0, 1.0, 0.5, 0.5, 0.5, 0.5, 0.0, 1.0, 0.0, 1.0, 0.5, 0.5, 0.5, 0.5, 0.0, 1.0, 0.0, 1.0, 0.5, 0.5, 0.5, 0.5, 0.0, 1.0, 0.0, 1.0, 0.5, 0.5, 0.5, 0.5, 0.0, 1.0, 0.0, 1.0, 0.5, 0.5, 0.5, 0.5, 0.0, 1.0, 0.0, 1.0, 0.5, 0.5, 0.5, 0.5, 0.0, 1.0, 0.0, 1.0, 0.5, 0.5, 0.5, 0.5, 0.0, 1.0, 0.0, 1.0, 0.5, 0.5, 0.5, 0.5, 0.0, 1.0, 0.0, 1.0, 0.5, 0.5, 0.5, 0.5, 0.0, 1.0, 0.0, 1.0, 0.5, 0.5, 0.5, 0.5, 0.0, 1.0, 0.0, 1.0, 0.5, 0.5, 0.5, 0.5, 0.0, 1.0, 0.0, 1.0, 0.5, 0.5, 0.5, 0.5, 0.0, 1.0, 0.0, 1.0, 0.5, 0.5, 0.5, 0.5, 0.0, 1.0, 0.0, 1.0, 0.5, 0.5, 0.5, 0.5, 0.0, 1.0, 0.0, 1.0, 0.5, 0.5, 0.5, 0.5, 0.0, 1.0, 0.0, 1.0, 0.5, 0.5, 0.5, 0.5, 0.0, 1.0, 0.0, 1.0, 0.5, 0.5, 0.5, 0.5, 0.0, 1.0, 0.0, 1.0, 0.5, 0.5, 0.5, 0.5, 0.0, 1.0, 0.0, 1.0, 0.5, 0.5, 0.5, 0.5, 0.0, 1.0, 0.0, 1.0, 0.5, 0.5, 0.5, 0.5, 0.0, 1.0, 0.0, 1.0, 0.5, 0.5, 0.5, 0.5, 0.0, 1.0, 0.0, 1.0, 0.5, 0.5, 0.5, 0.5, 0.0, 1.0, 0.0, 1.0, 0.5, 0.5, 0.5, 0.5, 0.0, 1.0, 0.0, 1.0, 0.5, 0.5, 0.5, 0.5, 0.0, 1.0, 0.0, 1.0, 0.5, 0.5, 0.5, 0.5, 0.0, 1.0, 0.0, 1.0, 0.5, 0.5, 0.5, 0.5, 0.0, 1.0, 0.0, 1.0, 0.5, 0.5, 0.5, 0.5, 0.0, 1.0, 0.0, 1.0, 0.5, 0.5, 0.5, 0.5, 0.0, 1.0, 0.0, 1.0, 0.5, 0.5, 0.5, 0.5, 0.0, 1.0, 0.0, 1.0, 0.5, 0.5, 0.5, 0.5, 0.0, 1.0, 0.0, 1.0, 0.5, 0.5, 0.5, 0.5, 0.0, 1.0, 0.0, 1.0, 0.5, 0.5, 0.5, 0.5, 0.0, 1.0, 0.0, 1.0, 0.5, 0.5, 0.5, 0.5, 0.0, 1.0, 0.0, 1.0, 0.5, 0.5, 0.5, 0.5, 0.0, 1.0, 0.0, 1.0, 0.5, 0.5, 0.5, 0.5, 0.0, 1.0, 0.0, 1.0, 0.5, 0.5, 0.5, 0.5, 0.0, 1.0, 0.0, 1.0, 0.5, 0.5, 0.5, 0.5, 0.0, 1.0, 0.0, 1.0, 0.5, 0.5, 0.5, 0.5, 0.0, 1.0, 0.0, 1.0, 0.5, 0.5, 0.5, 0.5, 0.0, 1.0, 0.0, 1.0, 0.5, 0.5, 0.5, 0.5, 0.0, 1.0, 0.0, 1.0, 0.5, 0.5, 0.5, 0.5, 0.0, 1.0, 0.0, 1.0, 0.5, 0.5, 0.5, 0.5, 0.0, 1.0, 0.0, 1.0, 0.5, 0.5, 0.5, 0.5, 0.0, 1.0, 0.0, 1.0, 0.5, 0.5, 0.5, 0.5, 0.0, 1.0, 0.0, 1.0, 0.5, 0.5, 0.5, 0.5, 0.0, 1.0, 0.0, 1.0, 0.5, 0.5, 0.5, 0.5, 0.0, 1.0, 0.0, 1.0, 0.5, 0.5, 0.5, 0.5, 0.0, 1.0, 0.0, 1.0, 0.5, 0.5, 0.5, 0.5, 0.0, 1.0, 0.0, 1.0, 0.5, 0.5, 0.5, 0.5, 0.0, 1.0, 0.0, 1.0, 0.5, 0.5, 0.5, 0.5, 0.0, 1.0, 0.0, 1.0, 0.5, 0.5, 0.5, 0.5, 0.0, 1.0, 0.0, 1.0, 0.5, 0.5, 0.5, 0.5, 0.0, 1.0, 0.0, 1.0, 0.5, 0.5, 0.5, 0.5, 0.0, 1.0, 0.0, 1.0, 0.5, 0.5, 0.5, 0.5, 0.0, 1.0, 0.0, 1.0, 0.5, 0.5, 0.5, 0.5, 0.0, 1.0, 0.0, 1.0, 0.5, 0.5, 0.5, 0.5, 0.0, 1.0, 0.0, 1.0, 0.5, 0.5, 0.5, 0.5, 0.0, 1.0, 0.0, 1.0, 0.5, 0.5, 0.5, 0.5, 0.0, 1.0, 0.0, 1.0, 0.5, 0.5, 0.5, 0.5, 0.0, 1.0, 0.0, 1.0, 0.5, 0.5, 0.5, 0.5, 0.0, 1.0, 0.0, 1.0, 0.5, 0.5, 0.5, 0.5, 0.0, 1.0, 0.0, 1.0, 0.5, 0.5, 0.5, 0.5, 0.0, 1.0, 0.0, 1.0, 0.5, 0.5, 0.5, 0.5, 0.0, 1.0, 0.0, 1.0, 0.5, 0.5, 0.5, 0.5, 0.0, 1.0, 0.0, 1.0, 0.5, 0.5, 0.5, 0.5, 0.0, 1.0, 0.0, 1.0, 0.5, 0.5, 0.5])
me_cube_024.materials.append(mat_material_006)
me_cube_024.use_remesh_preserve_volume = False
me_cube_024.use_remesh_preserve_attributes = False
me_cube_024.use_mirror_vertex_groups = False
me_cube_024.update()
me_cube_023 = bpy.data.meshes.new('Cube.023')
me_cube_023.from_pydata([(-1.0, -1.0, -1.0), (-1.0, -1.0, 1.0), (-1.0, 1.0, -1.0), (-1.0, 1.0, 1.0), (1.0, -1.0, -1.0), (1.0, -1.0, 1.0), (1.0, 1.0, -1.0), (1.0, 1.0, 1.0)], [], [(0, 1, 3, 2), (2, 3, 7, 6), (6, 7, 5, 4), (4, 5, 1, 0), (2, 6, 4, 0), (7, 3, 1, 5)])
_uv = me_cube_023.uv_layers.new(name='UVMap')
_uv.uv.foreach_set('vector', [0.0, 0.0, 0.5, 0.0, 0.5, 0.5, 0.0, 0.5, 0.0, 0.0, 0.5, 0.0, 0.5, 0.5, 0.0, 0.5, 0.0, 0.0, 0.5, 0.0, 0.5, 0.5, 0.0, 0.5, 0.0, 0.0, 0.5, 0.0, 0.5, 0.5, 0.0, 0.5, 0.0, 0.0, 0.5, 0.0, 0.5, 0.5, 0.0, 0.5, 0.0, 0.0, 0.5, 0.0, 0.5, 0.5, 0.0, 0.5])
me_cube_023.materials.append(mat_material_003)
me_cube_023.use_remesh_preserve_volume = False
me_cube_023.use_remesh_preserve_attributes = False
me_cube_023.use_mirror_vertex_groups = False
me_cube_023.update()
me_cube_019 = bpy.data.meshes.new('Cube.019')
me_cube_019.from_pydata([(-1.0, -1.0, -1.0), (-1.0, -1.0, 1.0), (-1.0, 1.0, -1.0), (-1.0, 1.0, 1.0), (1.0, -1.0, -1.0), (1.0, -1.0, 1.0), (1.0, 1.0, -1.0), (1.0, 1.0, 1.0)], [], [(0, 1, 3, 2), (2, 3, 7, 6), (6, 7, 5, 4), (4, 5, 1, 0), (2, 6, 4, 0), (7, 3, 1, 5)])
_uv = me_cube_019.uv_layers.new(name='UVMap')
_uv.uv.foreach_set('vector', [0.0, 0.5, 0.5, 0.5, 0.5, 1.0, 0.0, 1.0, 0.0, 0.5, 0.5, 0.5, 0.5, 1.0, 0.0, 1.0, 0.0, 0.5, 0.5, 0.5, 0.5, 1.0, 0.0, 1.0, 0.0, 0.5, 0.5, 0.5, 0.5, 1.0, 0.0, 1.0, 0.0, 0.5, 0.5, 0.5, 0.5, 1.0, 0.0, 1.0, 0.0, 0.5, 0.5, 0.5, 0.5, 1.0, 0.0, 1.0])
me_cube_019.materials.append(mat_material_002)
me_cube_019.use_remesh_preserve_volume = False
me_cube_019.use_remesh_preserve_attributes = False
me_cube_019.use_mirror_vertex_groups = False
me_cube_019.update()
me_cube_018 = bpy.data.meshes.new('Cube.018')
me_cube_018.from_pydata([(0.5, 0.5, 0.0), (0.5, -0.5, 0.0), (-0.5, -0.5, 0.0), (-0.5, 0.5, 0.0), (0.5, 0.5, 1.0), (0.5, -0.5, 1.0), (-0.5, -0.5, 1.0), (-0.5, 0.5, 1.0)], [], [(0, 1, 2, 3), (4, 7, 6, 5), (0, 4, 5, 1), (1, 5, 6, 2), (2, 6, 7, 3), (4, 0, 3, 7)])
me_cube_018.materials.append(mat_material)
me_cube_018.use_remesh_preserve_volume = False
me_cube_018.use_remesh_preserve_attributes = False
me_cube_018.use_mirror_vertex_groups = False
me_cube_018.update()
me_cube_017 = bpy.data.meshes.new('Cube.017')
me_cube_017.from_pydata([(0.5, 0.5, 0.0), (0.5, -0.5, 0.0), (-0.5, -0.5, 0.0), (-0.5, 0.5, 0.0), (0.5, 0.5, 1.0), (0.5, -0.5, 1.0), (-0.5, -0.5, 1.0), (-0.5, 0.5, 1.0)], [], [(0, 1, 2, 3), (4, 7, 6, 5), (0, 4, 5, 1), (1, 5, 6, 2), (2, 6, 7, 3), (4, 0, 3, 7)])
me_cube_017.materials.append(mat_material)
me_cube_017.use_remesh_preserve_volume = False
me_cube_017.use_remesh_preserve_attributes = False
me_cube_017.use_mirror_vertex_groups = False
me_cube_017.update()
me_cube_016 = bpy.data.meshes.new('Cube.016')
me_cube_016.from_pydata([(0.5, 0.5, 0.0), (0.5, -0.5, 0.0), (-0.5, -0.5, 0.0), (-0.5, 0.5, 0.0), (0.5, 0.5, 1.0), (0.5, -0.5, 1.0), (-0.5, -0.5, 1.0), (-0.5, 0.5, 1.0)], [], [(0, 1, 2, 3), (4, 7, 6, 5), (0, 4, 5, 1), (1, 5, 6, 2), (2, 6, 7, 3), (4, 0, 3, 7)])
me_cube_016.materials.append(mat_material)
me_cube_016.use_remesh_preserve_volume = False
me_cube_016.use_remesh_preserve_attributes = False
me_cube_016.use_mirror_vertex_groups = False
me_cube_016.update()
me_cube_015 = bpy.data.meshes.new('Cube.015')
me_cube_015.from_pydata([(0.5, 0.5, 0.0), (0.5, -0.5, 0.0), (-0.5, -0.5, 0.0), (-0.5, 0.5, 0.0), (0.5, 0.5, 1.0), (0.5, -0.5, 1.0), (-0.5, -0.5, 1.0), (-0.5, 0.5, 1.0)], [], [(0, 1, 2, 3), (4, 7, 6, 5), (0, 4, 5, 1), (1, 5, 6, 2), (2, 6, 7, 3), (4, 0, 3, 7)])
me_cube_015.materials.append(mat_material)
me_cube_015.use_remesh_preserve_volume = False
me_cube_015.use_remesh_preserve_attributes = False
me_cube_015.use_mirror_vertex_groups = False
me_cube_015.update()
me_cube_014 = bpy.data.meshes.new('Cube.014')
me_cube_014.from_pydata([(0.5, 0.5, 0.0), (0.5, -0.5, 0.0), (-0.5, -0.5, 0.0), (-0.5, 0.5, 0.0), (0.5, 0.5, 1.0), (0.5, -0.5, 1.0), (-0.5, -0.5, 1.0), (-0.5, 0.5, 1.0)], [], [(0, 1, 2, 3), (4, 7, 6, 5), (0, 4, 5, 1), (1, 5, 6, 2), (2, 6, 7, 3), (4, 0, 3, 7)])
me_cube_014.materials.append(mat_material)
me_cube_014.use_remesh_preserve_volume = False
me_cube_014.use_remesh_preserve_attributes = False
me_cube_014.use_mirror_vertex_groups = False
me_cube_014.update()
me_cube_013 = bpy.data.meshes.new('Cube.013')
me_cube_013.from_pydata([(0.5, 0.5, 0.0), (0.5, -0.5, 0.0), (-0.5, -0.5, 0.0), (-0.5, 0.5, 0.0), (0.5, 0.5, 1.0), (0.5, -0.5, 1.0), (-0.5, -0.5, 1.0), (-0.5, 0.5, 1.0)], [], [(0, 1, 2, 3), (4, 7, 6, 5), (0, 4, 5, 1), (1, 5, 6, 2), (2, 6, 7, 3), (4, 0, 3, 7)])
me_cube_013.materials.append(mat_material)
me_cube_013.use_remesh_preserve_volume = False
me_cube_013.use_remesh_preserve_attributes = False
me_cube_013.use_mirror_vertex_groups = False
me_cube_013.update()
me_cube_012 = bpy.data.meshes.new('Cube.012')
me_cube_012.from_pydata([(0.5, 0.5, 0.0), (0.5, -0.5, 0.0), (-0.5, -0.5, 0.0), (-0.5, 0.5, 0.0), (0.5, 0.5, 1.0), (0.5, -0.5, 1.0), (-0.5, -0.5, 1.0), (-0.5, 0.5, 1.0)], [], [(0, 1, 2, 3), (4, 7, 6, 5), (0, 4, 5, 1), (1, 5, 6, 2), (2, 6, 7, 3), (4, 0, 3, 7)])
me_cube_012.materials.append(mat_material)
me_cube_012.use_remesh_preserve_volume = False
me_cube_012.use_remesh_preserve_attributes = False
me_cube_012.use_mirror_vertex_groups = False
me_cube_012.update()
me_cube_011 = bpy.data.meshes.new('Cube.011')
me_cube_011.from_pydata([(0.5, 0.5, 0.0), (0.5, -0.5, 0.0), (-0.5, -0.5, 0.0), (-0.5, 0.5, 0.0), (0.5, 0.5, 1.0), (0.5, -0.5, 1.0), (-0.5, -0.5, 1.0), (-0.5, 0.5, 1.0)], [], [(0, 1, 2, 3), (4, 7, 6, 5), (0, 4, 5, 1), (1, 5, 6, 2), (2, 6, 7, 3), (4, 0, 3, 7)])
me_cube_011.materials.append(mat_material)
me_cube_011.use_remesh_preserve_volume = False
me_cube_011.use_remesh_preserve_attributes = False
me_cube_011.use_mirror_vertex_groups = False
me_cube_011.update()
me_cube_010 = bpy.data.meshes.new('Cube.010')
me_cube_010.from_pydata([(0.5, 0.5, 0.0), (0.5, -0.5, 0.0), (-0.5, -0.5, 0.0), (-0.5, 0.5, 0.0), (0.5, 0.5, 1.0), (0.5, -0.5, 1.0), (-0.5, -0.5, 1.0), (-0.5, 0.5, 1.0)], [], [(0, 1, 2, 3), (4, 7, 6, 5), (0, 4, 5, 1), (1, 5, 6, 2), (2, 6, 7, 3), (4, 0, 3, 7)])
me_cube_010.materials.append(mat_material)
me_cube_010.use_remesh_preserve_volume = False
me_cube_010.use_remesh_preserve_attributes = False
me_cube_010.use_mirror_vertex_groups = False
me_cube_010.update()
me_cube_009 = bpy.data.meshes.new('Cube.009')
me_cube_009.from_pydata([(0.5, 0.5, 0.0), (0.5, -0.5, 0.0), (-0.5, -0.5, 0.0), (-0.5, 0.5, 0.0), (0.5, 0.5, 1.0), (0.5, -0.5, 1.0), (-0.5, -0.5, 1.0), (-0.5, 0.5, 1.0)], [], [(0, 1, 2, 3), (4, 7, 6, 5), (0, 4, 5, 1), (1, 5, 6, 2), (2, 6, 7, 3), (4, 0, 3, 7)])
me_cube_009.materials.append(mat_material)
me_cube_009.use_remesh_preserve_volume = False
me_cube_009.use_remesh_preserve_attributes = False
me_cube_009.use_mirror_vertex_groups = False
me_cube_009.update()
me_cube_008 = bpy.data.meshes.new('Cube.008')
me_cube_008.from_pydata([(0.5, 0.5, 0.0), (0.5, -0.5, 0.0), (-0.5, -0.5, 0.0), (-0.5, 0.5, 0.0), (0.5, 0.5, 1.0), (0.5, -0.5, 1.0), (-0.5, -0.5, 1.0), (-0.5, 0.5, 1.0)], [], [(0, 1, 2, 3), (4, 7, 6, 5), (0, 4, 5, 1), (1, 5, 6, 2), (2, 6, 7, 3), (4, 0, 3, 7)])
me_cube_008.materials.append(mat_material)
me_cube_008.use_remesh_preserve_volume = False
me_cube_008.use_remesh_preserve_attributes = False
me_cube_008.use_mirror_vertex_groups = False
me_cube_008.update()
me_cube_007 = bpy.data.meshes.new('Cube.007')
me_cube_007.from_pydata([(0.5, 0.5, 0.0), (0.5, -0.5, 0.0), (-0.5, -0.5, 0.0), (-0.5, 0.5, 0.0), (0.5, 0.5, 1.0), (0.5, -0.5, 1.0), (-0.5, -0.5, 1.0), (-0.5, 0.5, 1.0)], [], [(0, 1, 2, 3), (4, 7, 6, 5), (0, 4, 5, 1), (1, 5, 6, 2), (2, 6, 7, 3), (4, 0, 3, 7)])
me_cube_007.materials.append(mat_material)
me_cube_007.use_remesh_preserve_volume = False
me_cube_007.use_remesh_preserve_attributes = False
me_cube_007.use_mirror_vertex_groups = False
me_cube_007.update()
me_cube_006 = bpy.data.meshes.new('Cube.006')
me_cube_006.from_pydata([(0.5, 0.5, 0.0), (0.5, -0.5, 0.0), (-0.5, -0.5, 0.0), (-0.5, 0.5, 0.0), (0.5, 0.5, 1.0), (0.5, -0.5, 1.0), (-0.5, -0.5, 1.0), (-0.5, 0.5, 1.0)], [], [(0, 1, 2, 3), (4, 7, 6, 5), (0, 4, 5, 1), (1, 5, 6, 2), (2, 6, 7, 3), (4, 0, 3, 7)])
me_cube_006.materials.append(mat_material)
me_cube_006.use_remesh_preserve_volume = False
me_cube_006.use_remesh_preserve_attributes = False
me_cube_006.use_mirror_vertex_groups = False
me_cube_006.update()
me_cube_005 = bpy.data.meshes.new('Cube.005')
me_cube_005.from_pydata([(0.5, 0.5, 0.0), (0.5, -0.5, 0.0), (-0.5, -0.5, 0.0), (-0.5, 0.5, 0.0), (0.5, 0.5, 1.0), (0.5, -0.5, 1.0), (-0.5, -0.5, 1.0), (-0.5, 0.5, 1.0)], [], [(0, 1, 2, 3), (4, 7, 6, 5), (0, 4, 5, 1), (1, 5, 6, 2), (2, 6, 7, 3), (4, 0, 3, 7)])
me_cube_005.materials.append(mat_material)
me_cube_005.use_remesh_preserve_volume = False
me_cube_005.use_remesh_preserve_attributes = False
me_cube_005.use_mirror_vertex_groups = False
me_cube_005.update()
me_cube_004 = bpy.data.meshes.new('Cube.004')
me_cube_004.from_pydata([(0.5, 0.5, 0.0), (0.5, -0.5, 0.0), (-0.5, -0.5, 0.0), (-0.5, 0.5, 0.0), (0.5, 0.5, 1.0), (0.5, -0.5, 1.0), (-0.5, -0.5, 1.0), (-0.5, 0.5, 1.0)], [], [(0, 1, 2, 3), (4, 7, 6, 5), (0, 4, 5, 1), (1, 5, 6, 2), (2, 6, 7, 3), (4, 0, 3, 7)])
me_cube_004.materials.append(mat_material)
me_cube_004.use_remesh_preserve_volume = False
me_cube_004.use_remesh_preserve_attributes = False
me_cube_004.use_mirror_vertex_groups = False
me_cube_004.update()
me_cube_003 = bpy.data.meshes.new('Cube.003')
me_cube_003.from_pydata([(0.5, 0.5, 0.0), (0.5, -0.5, 0.0), (-0.5, -0.5, 0.0), (-0.5, 0.5, 0.0), (0.5, 0.5, 1.0), (0.5, -0.5, 1.0), (-0.5, -0.5, 1.0), (-0.5, 0.5, 1.0)], [], [(0, 1, 2, 3), (4, 7, 6, 5), (0, 4, 5, 1), (1, 5, 6, 2), (2, 6, 7, 3), (4, 0, 3, 7)])
me_cube_003.materials.append(mat_material)
me_cube_003.use_remesh_preserve_volume = False
me_cube_003.use_remesh_preserve_attributes = False
me_cube_003.use_mirror_vertex_groups = False
me_cube_003.update()
me_cube_002 = bpy.data.meshes.new('Cube.002')
me_cube_002.from_pydata([(0.5, 0.5, 0.0), (0.5, -0.5, 0.0), (-0.5, -0.5, 0.0), (-0.5, 0.5, 0.0), (0.5, 0.5, 1.0), (0.5, -0.5, 1.0), (-0.5, -0.5, 1.0), (-0.5, 0.5, 1.0)], [], [(0, 1, 2, 3), (4, 7, 6, 5), (0, 4, 5, 1), (1, 5, 6, 2), (2, 6, 7, 3), (4, 0, 3, 7)])
me_cube_002.materials.append(mat_material)
me_cube_002.use_remesh_preserve_volume = False
me_cube_002.use_remesh_preserve_attributes = False
me_cube_002.use_mirror_vertex_groups = False
me_cube_002.update()
me_cube_001 = bpy.data.meshes.new('Cube.001')
me_cube_001.from_pydata([(-0.3935, -0.3935, -2.581), (-1.289, -1.268, 0.7728), (-0.3935, 0.3935, -2.581), (-1.289, 1.268, 0.7728), (0.3935, -0.3935, -2.581), (1.289, -1.268, 0.7728), (0.3935, 0.3935, -2.581), (1.289, 1.268, 0.7728), (-0.3583, 0.3583, -18.82), (-0.3583, -0.3583, -18.82), (0.3583, 0.3583, -18.82), (0.3583, -0.3583, -18.82), (-0.214, 0.214, -34.94), (-0.214, -0.214, -34.94), (0.214, 0.214, -34.94), (0.214, -0.214, -34.94), (-1.289, -1.268, 2.187), (-1.289, 1.268, 2.187), (1.289, 1.268, 2.187), (1.289, -1.268, 2.187)], [], [(0, 1, 3, 2), (2, 3, 7, 6), (6, 7, 5, 4), (4, 5, 1, 0), (0, 2, 8, 9), (3, 1, 16, 17), (8, 10, 14, 12), (6, 4, 11, 10), (4, 0, 9, 11), (2, 6, 10, 8), (12, 14, 15, 13), (10, 11, 15, 14), (9, 8, 12, 13), (11, 9, 13, 15), (18, 17, 16, 19), (1, 5, 19, 16), (7, 3, 17, 18), (5, 7, 18, 19)])
_uv = me_cube_001.uv_layers.new(name='UVMap')
_uv.uv.foreach_set('vector', [0.0, 0.5, 0.5, 0.5, 0.5, 1.0, 0.0, 1.0, 0.0, 0.5, 0.5, 0.5, 0.5, 1.0, 0.0, 1.0, 0.0, 0.5, 0.5, 0.5, 0.5, 1.0, 0.0, 1.0, 0.0, 0.5, 0.5, 0.5, 0.5, 1.0, 0.0, 1.0, 0.0, 0.5, 0.5, 0.5, 0.5, 1.0, 0.0, 1.0, 0.0, 0.5, 0.5, 0.5, 0.5, 1.0, 0.0, 1.0, 0.0, 0.5, 0.5, 0.5, 0.5, 1.0, 0.0, 1.0, 0.0, 0.5, 0.5, 0.5, 0.5, 1.0, 0.0, 1.0, 0.0, 0.5, 0.5, 0.5, 0.5, 1.0, 0.0, 1.0, 0.0, 0.5, 0.5, 0.5, 0.5, 1.0, 0.0, 1.0, 0.0, 0.5, 0.5, 0.5, 0.5, 1.0, 0.0, 1.0, 0.0, 0.5, 0.5, 0.5, 0.5, 1.0, 0.0, 1.0, 0.0, 0.5, 0.5, 0.5, 0.5, 1.0, 0.0, 1.0, 0.0, 0.5, 0.5, 0.5, 0.5, 1.0, 0.0, 1.0, 0.0, 0.5, 0.5, 0.5, 0.5, 1.0, 0.0, 1.0, 0.0, 0.5, 0.5, 0.5, 0.5, 1.0, 0.0, 1.0, 0.0, 0.5, 0.5, 0.5, 0.5, 1.0, 0.0, 1.0, 0.0, 0.5, 0.5, 0.5, 0.5, 1.0, 0.0, 1.0])
me_cube_001.materials.append(mat_material_001)
me_cube_001.use_remesh_preserve_volume = False
me_cube_001.use_remesh_preserve_attributes = False
me_cube_001.use_mirror_vertex_groups = False
me_cube_001.update()
me_cube = bpy.data.meshes.new('Cube')
me_cube.from_pydata([(0.5, 0.5, 0.0), (0.5, -0.5, 0.0), (-0.5, -0.5, 0.0), (-0.5, 0.5, 0.0), (0.5, 0.5, 1.0), (0.5, -0.5, 1.0), (-0.5, -0.5, 1.0), (-0.5, 0.5, 1.0)], [], [(0, 1, 2, 3), (4, 7, 6, 5), (0, 4, 5, 1), (1, 5, 6, 2), (2, 6, 7, 3), (4, 0, 3, 7)])
me_cube.materials.append(mat_material)
me_cube.use_remesh_preserve_volume = False
me_cube.use_remesh_preserve_attributes = False
me_cube.use_mirror_vertex_groups = False
me_cube.update()

# ---- objects
ob_minecraft_block_025 = bpy.data.objects.new('Minecraft Block.025', me_cube_033)
ob_minecraft_block_024 = bpy.data.objects.new('Minecraft Block.024', me_cube_032)
ob_minecraft_block_023 = bpy.data.objects.new('Minecraft Block.023', me_cube_031)
ob_minecraft_block_022 = bpy.data.objects.new('Minecraft Block.022', me_cube_030)
ob_minecraft_block_021 = bpy.data.objects.new('Minecraft Block.021', me_cube_029)
ob_minecraft_block_020 = bpy.data.objects.new('Minecraft Block.020', me_cube_028)
ob_minecraft_block_019 = bpy.data.objects.new('Minecraft Block.019', me_cube_027)
ob_minecraft_block_018 = bpy.data.objects.new('Minecraft Block.018', me_cube_026)
ob_cube_005 = bpy.data.objects.new('Cube.005', me_cube_025)
ob_cube_002 = bpy.data.objects.new('Cube.002', me_cube_020)
ob_cube_004 = bpy.data.objects.new('Cube.004', me_cube_024)
ob_cube_003 = bpy.data.objects.new('Cube.003', me_cube_023)
ob_lamp = bpy.data.objects.new('Lamp', light_lamp)
ob_cube_001 = bpy.data.objects.new('Cube.001', me_cube_019)
ob_minecraft_block_017 = bpy.data.objects.new('Minecraft Block.017', me_cube_018)
ob_minecraft_block_016 = bpy.data.objects.new('Minecraft Block.016', me_cube_017)
ob_minecraft_block_015 = bpy.data.objects.new('Minecraft Block.015', me_cube_016)
ob_minecraft_block_014 = bpy.data.objects.new('Minecraft Block.014', me_cube_015)
ob_minecraft_block_013 = bpy.data.objects.new('Minecraft Block.013', me_cube_014)
ob_minecraft_block_012 = bpy.data.objects.new('Minecraft Block.012', me_cube_013)
ob_minecraft_block_011 = bpy.data.objects.new('Minecraft Block.011', me_cube_012)
ob_minecraft_block_010 = bpy.data.objects.new('Minecraft Block.010', me_cube_011)
ob_minecraft_block_009 = bpy.data.objects.new('Minecraft Block.009', me_cube_010)
ob_minecraft_block_008 = bpy.data.objects.new('Minecraft Block.008', me_cube_009)
ob_minecraft_block_007 = bpy.data.objects.new('Minecraft Block.007', me_cube_008)
ob_minecraft_block_006 = bpy.data.objects.new('Minecraft Block.006', me_cube_007)
ob_minecraft_block_005 = bpy.data.objects.new('Minecraft Block.005', me_cube_006)
ob_minecraft_block_004 = bpy.data.objects.new('Minecraft Block.004', me_cube_005)
ob_minecraft_block_003 = bpy.data.objects.new('Minecraft Block.003', me_cube_004)
ob_minecraft_block_002 = bpy.data.objects.new('Minecraft Block.002', me_cube_003)
ob_minecraft_block_001 = bpy.data.objects.new('Minecraft Block.001', me_cube_002)
ob_cube = bpy.data.objects.new('Cube', me_cube_001)
ob_point_002 = bpy.data.objects.new('Point.002', light_point_002)
ob_point_001 = bpy.data.objects.new('Point.001', light_point_001)
ob_point = bpy.data.objects.new('Point', light_point)
ob_minecraft_block = bpy.data.objects.new('Minecraft Block', me_cube)

# ---- transforms, parenting, visibility, modifiers, constraints
ob_minecraft_block_025.location = (0.0, -4.0, 8.5)
ob_minecraft_block_025.lock_location = (True, True, True)
ob_minecraft_block_025.lock_rotation = (True, True, True)
ob_minecraft_block_025.lock_rotations_4d = False
ob_minecraft_block_025.lock_scale = (True, True, True)
ob_minecraft_block_025.empty_display_type = 'ARROWS'
ob_minecraft_block_025.display_type = 'WIRE'
ob_minecraft_block_025.show_all_edges = True
ob_minecraft_block_025.lineart.crease_threshold = 0.0
ob_minecraft_block_024.location = (0.0, -3.0, 8.5)
ob_minecraft_block_024.lock_location = (True, True, True)
ob_minecraft_block_024.lock_rotation = (True, True, True)
ob_minecraft_block_024.lock_rotations_4d = False
ob_minecraft_block_024.lock_scale = (True, True, True)
ob_minecraft_block_024.empty_display_type = 'ARROWS'
ob_minecraft_block_024.display_type = 'WIRE'
ob_minecraft_block_024.show_all_edges = True
ob_minecraft_block_024.lineart.crease_threshold = 0.0
ob_minecraft_block_023.location = (0.0, -2.0, 8.5)
ob_minecraft_block_023.lock_location = (True, True, True)
ob_minecraft_block_023.lock_rotation = (True, True, True)
ob_minecraft_block_023.lock_rotations_4d = False
ob_minecraft_block_023.lock_scale = (True, True, True)
ob_minecraft_block_023.empty_display_type = 'ARROWS'
ob_minecraft_block_023.display_type = 'WIRE'
ob_minecraft_block_023.show_all_edges = True
ob_minecraft_block_023.lineart.crease_threshold = 0.0
ob_minecraft_block_022.location = (0.0, -1.0, 8.5)
ob_minecraft_block_022.lock_location = (True, True, True)
ob_minecraft_block_022.lock_rotation = (True, True, True)
ob_minecraft_block_022.lock_rotations_4d = False
ob_minecraft_block_022.lock_scale = (True, True, True)
ob_minecraft_block_022.empty_display_type = 'ARROWS'
ob_minecraft_block_022.display_type = 'WIRE'
ob_minecraft_block_022.show_all_edges = True
ob_minecraft_block_022.lineart.crease_threshold = 0.0
ob_minecraft_block_021.location = (0.0, 4.0, 8.5)
ob_minecraft_block_021.lock_location = (True, True, True)
ob_minecraft_block_021.lock_rotation = (True, True, True)
ob_minecraft_block_021.lock_rotations_4d = False
ob_minecraft_block_021.lock_scale = (True, True, True)
ob_minecraft_block_021.empty_display_type = 'ARROWS'
ob_minecraft_block_021.display_type = 'WIRE'
ob_minecraft_block_021.show_all_edges = True
ob_minecraft_block_021.lineart.crease_threshold = 0.0
ob_minecraft_block_020.location = (0.0, 3.0, 8.5)
ob_minecraft_block_020.lock_location = (True, True, True)
ob_minecraft_block_020.lock_rotation = (True, True, True)
ob_minecraft_block_020.lock_rotations_4d = False
ob_minecraft_block_020.lock_scale = (True, True, True)
ob_minecraft_block_020.empty_display_type = 'ARROWS'
ob_minecraft_block_020.display_type = 'WIRE'
ob_minecraft_block_020.show_all_edges = True
ob_minecraft_block_020.lineart.crease_threshold = 0.0
ob_minecraft_block_019.location = (0.0, 2.0, 8.5)
ob_minecraft_block_019.lock_location = (True, True, True)
ob_minecraft_block_019.lock_rotation = (True, True, True)
ob_minecraft_block_019.lock_rotations_4d = False
ob_minecraft_block_019.lock_scale = (True, True, True)
ob_minecraft_block_019.empty_display_type = 'ARROWS'
ob_minecraft_block_019.display_type = 'WIRE'
ob_minecraft_block_019.show_all_edges = True
ob_minecraft_block_019.lineart.crease_threshold = 0.0
ob_minecraft_block_018.location = (0.0, 1.0, 8.5)
ob_minecraft_block_018.lock_location = (True, True, True)
ob_minecraft_block_018.lock_rotation = (True, True, True)
ob_minecraft_block_018.lock_rotations_4d = False
ob_minecraft_block_018.lock_scale = (True, True, True)
ob_minecraft_block_018.empty_display_type = 'ARROWS'
ob_minecraft_block_018.display_type = 'WIRE'
ob_minecraft_block_018.show_all_edges = True
ob_minecraft_block_018.lineart.crease_threshold = 0.0
ob_cube_005.location = (0.0, -3.84, 7.945)
ob_cube_005.scale = (-0.0414, -0.0414, -1.035)
ob_cube_005.lineart.crease_threshold = 0.0
ob_cube_002.location = (0.0, -3.84, 8.467)
ob_cube_002.rotation_euler = (-0.0, 3.142, -0.0)
ob_cube_002.scale = (0.1214, 0.1214, 0.04485)
ob_cube_002.lineart.crease_threshold = 0.0
ob_cube_004.location = (0.0, 3.84, 8.467)
ob_cube_004.rotation_euler = (-0.0, 3.142, -0.0)
ob_cube_004.scale = (0.1214, 0.1214, 0.04485)
ob_cube_004.lineart.crease_threshold = 0.0
ob_cube_003.location = (0.0, 3.84, 7.945)
ob_cube_003.scale = (-0.0414, -0.0414, -1.035)
ob_cube_003.lineart.crease_threshold = 0.0
ob_lamp.location = (4.076, 1.005, 5.904)
ob_lamp.rotation_euler = (0.6503, 0.05522, 1.866)
ob_lamp.lock_rotations_4d = False
ob_lamp.empty_display_type = 'ARROWS'
ob_lamp.color = (0.0, 0.0, 0.0, 0.0)
ob_lamp.hide_viewport = True
ob_lamp.lineart.crease_threshold = 0.0
ob_cube_001.location = (0.0, 0.0, 9.0)
ob_cube_001.scale = (-0.2341, -4.085, 0.3051)
ob_cube_001.lineart.crease_threshold = 0.0
ob_minecraft_block_017.location = (0.0, 0.0, 8.5)
ob_minecraft_block_017.lock_location = (True, True, True)
ob_minecraft_block_017.lock_rotation = (True, True, True)
ob_minecraft_block_017.lock_rotations_4d = False
ob_minecraft_block_017.lock_scale = (True, True, True)
ob_minecraft_block_017.empty_display_type = 'ARROWS'
ob_minecraft_block_017.display_type = 'WIRE'
ob_minecraft_block_017.show_all_edges = True
ob_minecraft_block_017.lineart.crease_threshold = 0.0
ob_minecraft_block_016.location = (0.0, 0.0, 7.5)
ob_minecraft_block_016.lock_location = (True, True, True)
ob_minecraft_block_016.lock_rotation = (True, True, True)
ob_minecraft_block_016.lock_rotations_4d = False
ob_minecraft_block_016.lock_scale = (True, True, True)
ob_minecraft_block_016.empty_display_type = 'ARROWS'
ob_minecraft_block_016.display_type = 'WIRE'
ob_minecraft_block_016.show_all_edges = True
ob_minecraft_block_016.lineart.crease_threshold = 0.0
ob_minecraft_block_015.location = (0.0, 0.0, 6.5)
ob_minecraft_block_015.lock_location = (True, True, True)
ob_minecraft_block_015.lock_rotation = (True, True, True)
ob_minecraft_block_015.lock_rotations_4d = False
ob_minecraft_block_015.lock_scale = (True, True, True)
ob_minecraft_block_015.empty_display_type = 'ARROWS'
ob_minecraft_block_015.display_type = 'WIRE'
ob_minecraft_block_015.show_all_edges = True
ob_minecraft_block_015.lineart.crease_threshold = 0.0
ob_minecraft_block_014.location = (0.0, 0.0, 5.5)
ob_minecraft_block_014.lock_location = (True, True, True)
ob_minecraft_block_014.lock_rotation = (True, True, True)
ob_minecraft_block_014.lock_rotations_4d = False
ob_minecraft_block_014.lock_scale = (True, True, True)
ob_minecraft_block_014.empty_display_type = 'ARROWS'
ob_minecraft_block_014.display_type = 'WIRE'
ob_minecraft_block_014.show_all_edges = True
ob_minecraft_block_014.lineart.crease_threshold = 0.0
ob_minecraft_block_013.location = (0.0, 0.0, 4.5)
ob_minecraft_block_013.lock_location = (True, True, True)
ob_minecraft_block_013.lock_rotation = (True, True, True)
ob_minecraft_block_013.lock_rotations_4d = False
ob_minecraft_block_013.lock_scale = (True, True, True)
ob_minecraft_block_013.empty_display_type = 'ARROWS'
ob_minecraft_block_013.display_type = 'WIRE'
ob_minecraft_block_013.show_all_edges = True
ob_minecraft_block_013.lineart.crease_threshold = 0.0
ob_minecraft_block_012.location = (-1.0, 1.0, -0.5)
ob_minecraft_block_012.lock_location = (True, True, True)
ob_minecraft_block_012.lock_rotation = (True, True, True)
ob_minecraft_block_012.lock_rotations_4d = False
ob_minecraft_block_012.lock_scale = (True, True, True)
ob_minecraft_block_012.empty_display_type = 'ARROWS'
ob_minecraft_block_012.display_type = 'WIRE'
ob_minecraft_block_012.show_all_edges = True
ob_minecraft_block_012.lineart.crease_threshold = 0.0
ob_minecraft_block_011.location = (-1.0, 0.0, -0.5)
ob_minecraft_block_011.lock_location = (True, True, True)
ob_minecraft_block_011.lock_rotation = (True, True, True)
ob_minecraft_block_011.lock_rotations_4d = False
ob_minecraft_block_011.lock_scale = (True, True, True)
ob_minecraft_block_011.empty_display_type = 'ARROWS'
ob_minecraft_block_011.display_type = 'WIRE'
ob_minecraft_block_011.show_all_edges = True
ob_minecraft_block_011.lineart.crease_threshold = 0.0
ob_minecraft_block_010.location = (0.0, -1.0, -0.5)
ob_minecraft_block_010.lock_location = (True, True, True)
ob_minecraft_block_010.lock_rotation = (True, True, True)
ob_minecraft_block_010.lock_rotations_4d = False
ob_minecraft_block_010.lock_scale = (True, True, True)
ob_minecraft_block_010.empty_display_type = 'ARROWS'
ob_minecraft_block_010.display_type = 'WIRE'
ob_minecraft_block_010.show_all_edges = True
ob_minecraft_block_010.lineart.crease_threshold = 0.0
ob_minecraft_block_009.location = (-1.0, -1.0, -0.5)
ob_minecraft_block_009.lock_location = (True, True, True)
ob_minecraft_block_009.lock_rotation = (True, True, True)
ob_minecraft_block_009.lock_rotations_4d = False
ob_minecraft_block_009.lock_scale = (True, True, True)
ob_minecraft_block_009.empty_display_type = 'ARROWS'
ob_minecraft_block_009.display_type = 'WIRE'
ob_minecraft_block_009.show_all_edges = True
ob_minecraft_block_009.lineart.crease_threshold = 0.0
ob_minecraft_block_008.location = (1.0, -1.0, -0.5)
ob_minecraft_block_008.lock_location = (True, True, True)
ob_minecraft_block_008.lock_rotation = (True, True, True)
ob_minecraft_block_008.lock_rotations_4d = False
ob_minecraft_block_008.lock_scale = (True, True, True)
ob_minecraft_block_008.empty_display_type = 'ARROWS'
ob_minecraft_block_008.display_type = 'WIRE'
ob_minecraft_block_008.show_all_edges = True
ob_minecraft_block_008.lineart.crease_threshold = 0.0
ob_minecraft_block_007.location = (1.0, 0.0, -0.5)
ob_minecraft_block_007.lock_location = (True, True, True)
ob_minecraft_block_007.lock_rotation = (True, True, True)
ob_minecraft_block_007.lock_rotations_4d = False
ob_minecraft_block_007.lock_scale = (True, True, True)
ob_minecraft_block_007.empty_display_type = 'ARROWS'
ob_minecraft_block_007.display_type = 'WIRE'
ob_minecraft_block_007.show_all_edges = True
ob_minecraft_block_007.lineart.crease_threshold = 0.0
ob_minecraft_block_006.location = (1.0, 1.0, -0.5)
ob_minecraft_block_006.lock_location = (True, True, True)
ob_minecraft_block_006.lock_rotation = (True, True, True)
ob_minecraft_block_006.lock_rotations_4d = False
ob_minecraft_block_006.lock_scale = (True, True, True)
ob_minecraft_block_006.empty_display_type = 'ARROWS'
ob_minecraft_block_006.display_type = 'WIRE'
ob_minecraft_block_006.show_all_edges = True
ob_minecraft_block_006.lineart.crease_threshold = 0.0
ob_minecraft_block_005.location = (0.0, 1.0, -0.5)
ob_minecraft_block_005.lock_location = (True, True, True)
ob_minecraft_block_005.lock_rotation = (True, True, True)
ob_minecraft_block_005.lock_rotations_4d = False
ob_minecraft_block_005.lock_scale = (True, True, True)
ob_minecraft_block_005.empty_display_type = 'ARROWS'
ob_minecraft_block_005.display_type = 'WIRE'
ob_minecraft_block_005.show_all_edges = True
ob_minecraft_block_005.lineart.crease_threshold = 0.0
ob_minecraft_block_004.location = (0.0, 0.0, 3.5)
ob_minecraft_block_004.lock_location = (True, True, True)
ob_minecraft_block_004.lock_rotation = (True, True, True)
ob_minecraft_block_004.lock_rotations_4d = False
ob_minecraft_block_004.lock_scale = (True, True, True)
ob_minecraft_block_004.empty_display_type = 'ARROWS'
ob_minecraft_block_004.display_type = 'WIRE'
ob_minecraft_block_004.show_all_edges = True
ob_minecraft_block_004.lineart.crease_threshold = 0.0
ob_minecraft_block_003.location = (0.0, 0.0, 2.5)
ob_minecraft_block_003.lock_location = (True, True, True)
ob_minecraft_block_003.lock_rotation = (True, True, True)
ob_minecraft_block_003.lock_rotations_4d = False
ob_minecraft_block_003.lock_scale = (True, True, True)
ob_minecraft_block_003.empty_display_type = 'ARROWS'
ob_minecraft_block_003.display_type = 'WIRE'
ob_minecraft_block_003.show_all_edges = True
ob_minecraft_block_003.lineart.crease_threshold = 0.0
ob_minecraft_block_002.location = (0.0, 0.0, 1.5)
ob_minecraft_block_002.lock_location = (True, True, True)
ob_minecraft_block_002.lock_rotation = (True, True, True)
ob_minecraft_block_002.lock_rotations_4d = False
ob_minecraft_block_002.lock_scale = (True, True, True)
ob_minecraft_block_002.empty_display_type = 'ARROWS'
ob_minecraft_block_002.display_type = 'WIRE'
ob_minecraft_block_002.show_all_edges = True
ob_minecraft_block_002.lineart.crease_threshold = 0.0
ob_minecraft_block_001.location = (0.0, 0.0, 0.5)
ob_minecraft_block_001.lock_location = (True, True, True)
ob_minecraft_block_001.lock_rotation = (True, True, True)
ob_minecraft_block_001.lock_rotations_4d = False
ob_minecraft_block_001.lock_scale = (True, True, True)
ob_minecraft_block_001.empty_display_type = 'ARROWS'
ob_minecraft_block_001.display_type = 'WIRE'
ob_minecraft_block_001.show_all_edges = True
ob_minecraft_block_001.lineart.crease_threshold = 0.0
ob_cube.location = (0.0, 0.0001784, -0.2261)
ob_cube.scale = (-1.174, -1.174, -0.2738)
ob_cube.lineart.crease_threshold = 0.0
ob_point_002.location = (1.868, 1.874, 1.556)
ob_point_002.lineart.crease_threshold = 0.0
ob_point_001.location = (-1.875, 1.884, -0.7251)
ob_point_001.lineart.crease_threshold = 0.0
ob_point.location = (1.868, -1.876, 1.556)
ob_point.lineart.crease_threshold = 0.0
ob_minecraft_block.location = (0.0, 0.0, -0.5)
ob_minecraft_block.lock_location = (True, True, True)
ob_minecraft_block.lock_rotation = (True, True, True)
ob_minecraft_block.lock_rotations_4d = False
ob_minecraft_block.lock_scale = (True, True, True)
ob_minecraft_block.empty_display_type = 'ARROWS'
ob_minecraft_block.display_type = 'WIRE'
ob_minecraft_block.show_all_edges = True
ob_minecraft_block.lineart.crease_threshold = 0.0

# ---- collection membership
col_collection_1.objects.link(ob_minecraft_block_025)
col_collection_1.objects.link(ob_minecraft_block_024)
col_collection_1.objects.link(ob_minecraft_block_023)
col_collection_1.objects.link(ob_minecraft_block_022)
col_collection_1.objects.link(ob_minecraft_block_021)
col_collection_1.objects.link(ob_minecraft_block_020)
col_collection_1.objects.link(ob_minecraft_block_019)
col_collection_1.objects.link(ob_minecraft_block_018)
col_collection_1.objects.link(ob_cube_005)
col_collection_1.objects.link(ob_cube_002)
col_collection_1.objects.link(ob_cube_004)
col_collection_1.objects.link(ob_cube_003)
col_collection_1.objects.link(ob_lamp)
col_collection_1.objects.link(ob_cube_001)
col_collection_1.objects.link(ob_minecraft_block_017)
col_collection_1.objects.link(ob_minecraft_block_016)
col_collection_1.objects.link(ob_minecraft_block_015)
col_collection_1.objects.link(ob_minecraft_block_014)
col_collection_1.objects.link(ob_minecraft_block_013)
col_collection_1.objects.link(ob_minecraft_block_012)
col_collection_1.objects.link(ob_minecraft_block_011)
col_collection_1.objects.link(ob_minecraft_block_010)
col_collection_1.objects.link(ob_minecraft_block_009)
col_collection_1.objects.link(ob_minecraft_block_008)
col_collection_1.objects.link(ob_minecraft_block_007)
col_collection_1.objects.link(ob_minecraft_block_006)
col_collection_1.objects.link(ob_minecraft_block_005)
col_collection_1.objects.link(ob_minecraft_block_004)
col_collection_1.objects.link(ob_minecraft_block_003)
col_collection_1.objects.link(ob_minecraft_block_002)
col_collection_1.objects.link(ob_minecraft_block_001)
col_collection_1.objects.link(ob_cube)
col_collection_1.objects.link(ob_point_002)
col_collection_1.objects.link(ob_point_001)
col_collection_1.objects.link(ob_point)
col_collection_1.objects.link(ob_minecraft_block)

# ---- scene / render settings (as saved in the file)
scene.frame_start = 1; scene.frame_end = 250; scene.frame_set(1)
scene.render.engine = 'BLENDER_EEVEE_NEXT'
scene.render.image_settings.color_mode = 'RGB'
scene.render.image_settings.compression = 90
scene.render.resolution_percentage = 50
scene.render.dither_intensity = 0.0
scene.render.bake_margin = 2
scene.cycles.use_denoising = False
scene.cycles.samples = 10
scene.cycles.sampling_pattern = 'TABULATED_SOBOL'
scene.cycles.light_sampling_threshold = 0.0
scene.cycles.use_adaptive_sampling = False
scene.cycles.use_light_tree = False
scene.cycles.blur_glossy = 0.0
scene.cycles.volume_bounces = 1
scene.cycles.pixel_filter_type = 'GAUSSIAN'
scene.cycles.sample_clamp_indirect = 0.0
scene.view_settings.view_transform = 'Standard'
bpy.context.view_layer.update()

# ---- added for rendering (the .blend has no active camera): camera
cam_auto = bpy.data.cameras.new('AutoCamera')
cam_auto.lens = 50.0
cam_auto.sensor_width = 36.0
cam_auto.clip_end = 1000.0
ob_auto_camera = bpy.data.objects.new('AutoCamera', cam_auto)
scene.collection.objects.link(ob_auto_camera)
ob_auto_camera.location = (12.9785, -15.5743, 14.7204)
ob_auto_camera.rotation_euler = (1.09748, -7.21219e-08, 0.694738)
scene.camera = ob_auto_camera
bpy.context.view_layer.update()
